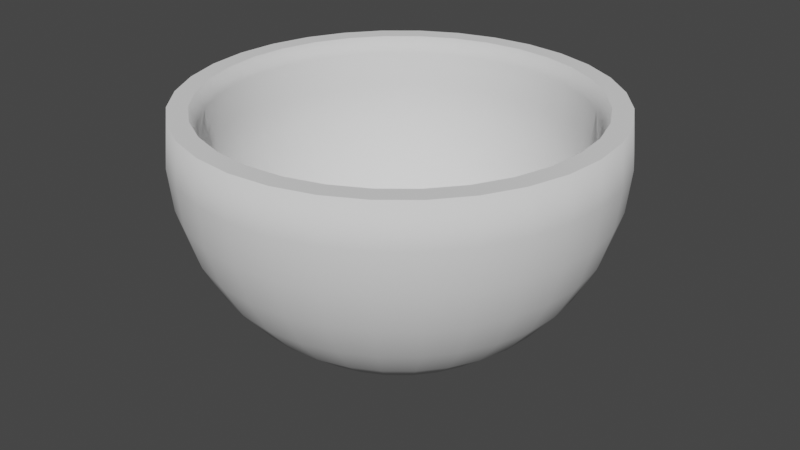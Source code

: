 # Source: cup.blend  (saved by Blender 2.81.16; exported with 4.5.12 LTS)
import bpy
from mathutils import Matrix  # noqa: F401  (used for matrix-valued properties, if any)

bpy.ops.wm.read_factory_settings(use_empty=True)
scene = bpy.context.scene
scene.name = 'Scene'

# ---- collections
col_collection = bpy.data.collections.new('Collection'); scene.collection.children.link(col_collection)

# ---- world
world_world = bpy.data.worlds.new('World'); scene.world = world_world
world_world.use_nodes = True; world_world.node_tree.nodes.clear()
_N = world_world.node_tree.nodes; _L = world_world.node_tree.links
n0 = _N.new('ShaderNodeOutputWorld'); n0.name = 'World Output'; n0.location = (300, 300)
n1 = _N.new('ShaderNodeBackground'); n1.name = 'Background'; n1.location = (10, 300)
n1.inputs[0].default_value = (0.05088, 0.05088, 0.05088, 1.0)
_L.new(n1.outputs[0], n0.inputs[0])
n0.is_active_output = True
world_world.color = (0.05088, 0.05088, 0.05088)
world_world.use_sun_shadow = False
world_world.sun_shadow_jitter_overblur = 0.0

# ---- meshes
me_sphere = bpy.data.meshes.new('Sphere')
me_sphere.from_pydata([(0.0, 0.9808, 1.122), (0.0, 1.0, 0.927), (0.0, 0.9808, 0.7319), (0.0, 0.5556, 0.09554), (0.1913, 0.9619, 1.122), (0.1951, 0.9808, 0.927), (0.1913, 0.9619, 0.7319), (0.1802, 0.9061, 0.5443), (0.1622, 0.8155, 0.3714), (0.1379, 0.6935, 0.2199), (0.1084, 0.5449, 0.09554), (0.07466, 0.3753, 0.003126), (0.03806, 0.1913, -0.05378), (0.3753, 0.9061, 1.122), (0.3827, 0.9239, 0.927), (0.3753, 0.9061, 0.7319), (0.3536, 0.8536, 0.5443), (0.3182, 0.7682, 0.3714), (0.2706, 0.6533, 0.2199), (0.2126, 0.5133, 0.09554), (0.1464, 0.3536, 0.003126), (0.07466, 0.1802, -0.05378), (0.5449, 0.8155, 1.122), (0.5556, 0.8315, 0.927), (0.5449, 0.8155, 0.7319), (0.5133, 0.7682, 0.5443), (0.4619, 0.6913, 0.3714), (0.3928, 0.5879, 0.2199), (0.3087, 0.4619, 0.09554), (0.2126, 0.3182, 0.003126), (0.1084, 0.1622, -0.05378), (0.6935, 0.6935, 1.122), (0.7071, 0.7071, 0.927), (0.6935, 0.6935, 0.7319), (0.6533, 0.6533, 0.5443), (0.5879, 0.5879, 0.3714), (0.5, 0.5, 0.2199), (0.3928, 0.3928, 0.09554), (0.2706, 0.2706, 0.003126), (0.1379, 0.1379, -0.05378), (0.8155, 0.5449, 1.122), (0.8315, 0.5556, 0.927), (0.8155, 0.5449, 0.7319), (0.7682, 0.5133, 0.5443), (0.6913, 0.4619, 0.3714), (0.5879, 0.3928, 0.2199), (0.4619, 0.3087, 0.09554), (0.3182, 0.2126, 0.003126), (0.1622, 0.1084, -0.05378), (0.9061, 0.3753, 1.122), (0.9239, 0.3827, 0.927), (0.9061, 0.3753, 0.7319), (0.8536, 0.3536, 0.5443), (0.7682, 0.3182, 0.3714), (0.6533, 0.2706, 0.2199), (0.5133, 0.2126, 0.09554), (0.3536, 0.1464, 0.003126), (0.1802, 0.07466, -0.05378), (0.9619, 0.1913, 1.122), (0.9808, 0.1951, 0.927), (0.9619, 0.1913, 0.7319), (0.9061, 0.1802, 0.5443), (0.8155, 0.1622, 0.3714), (0.6935, 0.1379, 0.2199), (0.5449, 0.1084, 0.09554), (0.3753, 0.07466, 0.003126), (0.1913, 0.03806, -0.05378), (0.9808, -3.937e-07, 1.122), (1.0, -3.788e-07, 0.927), (0.9808, -3.937e-07, 0.7319), (0.9239, -2.298e-07, 0.5443), (0.8315, -3.341e-07, 0.3714), (0.7071, -3.192e-07, 0.2199), (0.5556, -3.415e-07, 0.09554), (0.3827, -3.043e-07, 0.003126), (0.1951, -3.08e-07, -0.05378), (0.9619, -0.1913, 1.122), (0.9808, -0.1951, 0.927), (0.9619, -0.1913, 0.7319), (0.9061, -0.1802, 0.5443), (0.8155, -0.1622, 0.3714), (0.6935, -0.138, 0.2199), (0.5449, -0.1084, 0.09554), (0.3753, -0.07466, 0.003126), (0.1913, -0.03806, -0.05378), (0.9061, -0.3753, 1.122), (0.9239, -0.3827, 0.927), (0.9061, -0.3753, 0.7319), (0.8536, -0.3536, 0.5443), (0.7682, -0.3182, 0.3714), (0.6533, -0.2706, 0.2199), (0.5133, -0.2126, 0.09554), (0.3536, -0.1464, 0.003126), (0.1802, -0.07466, -0.05378), (0.8155, -0.5449, 1.122), (0.8315, -0.5556, 0.927), (0.8155, -0.5449, 0.7319), (0.7682, -0.5133, 0.5443), (0.6913, -0.4619, 0.3714), (0.5879, -0.3928, 0.2199), (0.4619, -0.3087, 0.09554), (0.3182, -0.2126, 0.003126), (0.1622, -0.1084, -0.05378), (0.6935, -0.6935, 1.122), (0.7071, -0.7071, 0.927), (0.6935, -0.6935, 0.7319), (0.6533, -0.6533, 0.5443), (0.5879, -0.5879, 0.3714), (0.5, -0.5, 0.2199), (0.3928, -0.3928, 0.09554), (0.2706, -0.2706, 0.003126), (0.1379, -0.138, -0.05378), (0.5449, -0.8155, 1.122), (0.5556, -0.8315, 0.927), (0.5449, -0.8155, 0.7319), (0.5133, -0.7682, 0.5443), (0.4619, -0.6913, 0.3714), (0.3928, -0.5879, 0.2199), (0.3087, -0.4619, 0.09554), (0.2126, -0.3182, 0.003126), (0.1084, -0.1622, -0.05378), (0.0, -3.258e-07, -0.07299), (0.3753, -0.9061, 1.122), (0.3827, -0.9239, 0.927), (0.3753, -0.9061, 0.7319), (0.3536, -0.8536, 0.5443), (0.3182, -0.7682, 0.3714), (0.2706, -0.6533, 0.2199), (0.2126, -0.5133, 0.09554), (0.1464, -0.3536, 0.003126), (0.07466, -0.1802, -0.05378), (0.1913, -0.9619, 1.122), (0.1951, -0.9808, 0.927), (0.1913, -0.9619, 0.7319), (0.1802, -0.9061, 0.5443), (0.1622, -0.8155, 0.3714), (0.1379, -0.6935, 0.2199), (0.1084, -0.5449, 0.09554), (0.07466, -0.3753, 0.003126), (0.03806, -0.1913, -0.05378), (-8.544e-08, -0.9808, 1.122), (-1.003e-07, -1.0, 0.927), (-8.544e-08, -0.9808, 0.7319), (6.357e-08, -0.9239, 0.5443), (-8.544e-08, -0.8315, 0.3714), (-2.584e-08, -0.7071, 0.2199), (-1.094e-08, -0.5556, 0.09554), (3.964e-09, -0.3827, 0.003126), (3.964e-09, -0.1951, -0.05378), (-0.1913, -0.9619, 1.122), (-0.1951, -0.9808, 0.927), (-0.1913, -0.9619, 0.7319), (-0.1802, -0.9061, 0.5443), (-0.1622, -0.8155, 0.3714), (-0.1379, -0.6935, 0.2199), (-0.1084, -0.5449, 0.09554), (-0.07466, -0.3753, 0.003126), (-0.03806, -0.1913, -0.05378), (-0.3753, -0.9061, 1.122), (-0.3827, -0.9239, 0.927), (-0.3753, -0.9061, 0.7319), (-0.3536, -0.8536, 0.5443), (-0.3182, -0.7682, 0.3714), (-0.2706, -0.6533, 0.2199), (-0.2126, -0.5133, 0.09554), (-0.1464, -0.3536, 0.003126), (-0.07466, -0.1802, -0.05378), (-0.5449, -0.8155, 1.122), (-0.5556, -0.8315, 0.927), (-0.5449, -0.8155, 0.7319), (-0.5133, -0.7682, 0.5443), (-0.4619, -0.6913, 0.3714), (-0.3928, -0.5879, 0.2199), (-0.3087, -0.4619, 0.09554), (-0.2126, -0.3182, 0.003126), (-0.1084, -0.1622, -0.05378), (-0.6935, -0.6935, 1.122), (-0.7071, -0.7071, 0.927), (-0.6935, -0.6935, 0.7319), (-0.6533, -0.6533, 0.5443), (-0.5879, -0.5879, 0.3714), (-0.5, -0.5, 0.2199), (-0.3928, -0.3928, 0.09554), (-0.2706, -0.2706, 0.003126), (-0.1379, -0.1379, -0.05378), (-0.8155, -0.5449, 1.122), (-0.8315, -0.5556, 0.927), (-0.8155, -0.5449, 0.7319), (-0.7682, -0.5133, 0.5443), (-0.6913, -0.4619, 0.3714), (-0.5879, -0.3928, 0.2199), (-0.4619, -0.3087, 0.09554), (-0.3182, -0.2126, 0.003126), (-0.1622, -0.1084, -0.05378), (-0.9061, -0.3753, 1.122), (-0.9239, -0.3827, 0.927), (-0.9061, -0.3753, 0.7319), (-0.8536, -0.3536, 0.5443), (-0.7682, -0.3182, 0.3714), (-0.6533, -0.2706, 0.2199), (-0.5133, -0.2126, 0.09554), (-0.3536, -0.1464, 0.003126), (-0.1802, -0.07466, -0.05378), (-0.9619, -0.1913, 1.122), (-0.9808, -0.1951, 0.927), (-0.9619, -0.1913, 0.7319), (-0.9061, -0.1802, 0.5443), (-0.8155, -0.1622, 0.3714), (-0.6935, -0.1379, 0.2199), (-0.5449, -0.1084, 0.09554), (-0.3753, -0.07466, 0.003126), (-0.1913, -0.03806, -0.05378), (-0.9808, -9.567e-08, 1.122), (-1.0, -1.404e-07, 0.927), (-0.9808, -9.567e-08, 0.7319), (-0.9239, -3.192e-07, 0.5443), (-0.8315, -1.404e-07, 0.3714), (-0.7071, -1.851e-07, 0.2199), (-0.5556, -2.596e-07, 0.09554), (-0.3827, -2.521e-07, 0.003126), (-0.1951, -3.155e-07, -0.05378), (-0.9619, 0.1913, 1.122), (-0.9808, 0.1951, 0.927), (-0.9619, 0.1913, 0.7319), (-0.9061, 0.1802, 0.5443), (-0.8155, 0.1622, 0.3714), (-0.6935, 0.1379, 0.2199), (-0.5449, 0.1084, 0.09554), (-0.3753, 0.07466, 0.003126), (-0.1913, 0.03806, -0.05378), (-0.9061, 0.3753, 1.122), (-0.9239, 0.3827, 0.927), (-0.9061, 0.3753, 0.7319), (-0.8536, 0.3536, 0.5443), (-0.7682, 0.3182, 0.3714), (-0.6533, 0.2706, 0.2199), (-0.5133, 0.2126, 0.09554), (-0.3536, 0.1464, 0.003126), (-0.1802, 0.07466, -0.05378), (-0.8155, 0.5449, 1.122), (-0.8315, 0.5556, 0.927), (-0.8155, 0.5449, 0.7319), (-0.7682, 0.5133, 0.5443), (-0.6913, 0.4619, 0.3714), (-0.5879, 0.3928, 0.2199), (-0.4619, 0.3087, 0.09554), (-0.3182, 0.2126, 0.003126), (-0.1622, 0.1084, -0.05378), (-0.6935, 0.6935, 1.122), (-0.7071, 0.7071, 0.927), (-0.6935, 0.6935, 0.7319), (-0.6533, 0.6533, 0.5443), (-0.5879, 0.5879, 0.3714), (-0.5, 0.5, 0.2199), (-0.3928, 0.3928, 0.09554), (-0.2706, 0.2706, 0.003126), (-0.1379, 0.1379, -0.05378), (-0.5449, 0.8155, 1.122), (-0.5556, 0.8315, 0.927), (-0.5449, 0.8155, 0.7319), (-0.5133, 0.7682, 0.5443), (-0.4619, 0.6913, 0.3714), (-0.3928, 0.5879, 0.2199), (-0.3087, 0.4619, 0.09554), (-0.2126, 0.3182, 0.003126), (-0.1084, 0.1622, -0.05378), (-0.3753, 0.9061, 1.122), (-0.3827, 0.9239, 0.927), (-0.3753, 0.9061, 0.7319), (-0.3536, 0.8536, 0.5443), (-0.3182, 0.7682, 0.3714), (-0.2706, 0.6533, 0.2199), (-0.2126, 0.5133, 0.09554), (-0.1464, 0.3536, 0.003126), (-0.07466, 0.1802, -0.05378), (-0.1913, 0.9619, 1.122), (-0.1951, 0.9808, 0.927), (-0.1913, 0.9619, 0.7319), (-0.1802, 0.9061, 0.5443), (-0.1622, 0.8155, 0.3714), (-0.1379, 0.6935, 0.2199), (-0.1084, 0.5449, 0.09554), (-0.07466, 0.3753, 0.003126), (-0.03806, 0.1913, -0.05378), (6.357e-08, 0.9239, 0.5443), (2.722e-07, 0.8315, 0.3714), (1.53e-07, 0.7071, 0.2199), (7.847e-08, 0.3827, 0.003126), (1.514e-08, 0.1951, -0.05378), (1.422e-08, 0.8895, 1.122), (0.1735, 0.8724, 1.122), (0.3404, 0.8218, 1.122), (0.4942, 0.7396, 1.122), (0.6289, 0.6289, 1.122), (0.7396, 0.4942, 1.122), (0.8218, 0.3404, 1.122), (0.8724, 0.1735, 1.122), (0.8895, -3.817e-07, 1.122), (0.8724, -0.1735, 1.122), (0.8218, -0.3404, 1.122), (0.7396, -0.4942, 1.122), (0.6289, -0.6289, 1.122), (0.4942, -0.7396, 1.122), (0.3404, -0.8218, 1.122), (0.1735, -0.8724, 1.122), (-6.326e-08, -0.8895, 1.122), (-0.1735, -0.8724, 1.122), (-0.3404, -0.8218, 1.122), (-0.4942, -0.7396, 1.122), (-0.6289, -0.6289, 1.122), (-0.7396, -0.4942, 1.122), (-0.8218, -0.3404, 1.122), (-0.8724, -0.1735, 1.122), (-0.8895, -1.114e-07, 1.122), (-0.8724, 0.1735, 1.122), (-0.8218, 0.3404, 1.122), (-0.7396, 0.4942, 1.122), (-0.6289, 0.6289, 1.122), (-0.4942, 0.7396, 1.122), (-0.3404, 0.8218, 1.122), (-0.1735, 0.8724, 1.122), (2.102e-08, 0.8552, 1.043), (2.102e-08, 0.8719, 0.8732), (2.102e-08, 0.8552, 0.7031), (2.102e-08, 0.4844, 0.1482), (0.1668, 0.8387, 1.043), (0.1701, 0.8552, 0.8732), (0.1668, 0.8387, 0.7031), (0.1572, 0.7901, 0.5395), (0.1414, 0.7111, 0.3887), (0.1203, 0.6047, 0.2566), (0.09451, 0.4751, 0.1482), (0.0651, 0.3273, 0.0676), (0.03319, 0.1668, 0.01798), (0.3273, 0.7901, 1.043), (0.3337, 0.8056, 0.8732), (0.3273, 0.7901, 0.7031), (0.3083, 0.7442, 0.5395), (0.2774, 0.6698, 0.3887), (0.2359, 0.5696, 0.2566), (0.1854, 0.4475, 0.1482), (0.1277, 0.3083, 0.0676), (0.0651, 0.1572, 0.01798), (0.4751, 0.7111, 1.043), (0.4844, 0.725, 0.8732), (0.4751, 0.7111, 0.7031), (0.4475, 0.6698, 0.5395), (0.4028, 0.6028, 0.3887), (0.3425, 0.5126, 0.2566), (0.2691, 0.4028, 0.1482), (0.1854, 0.2774, 0.0676), (0.09451, 0.1414, 0.01798), (0.6047, 0.6047, 1.043), (0.6165, 0.6165, 0.8732), (0.6047, 0.6047, 0.7031), (0.5696, 0.5696, 0.5395), (0.5126, 0.5126, 0.3887), (0.436, 0.436, 0.2566), (0.3425, 0.3425, 0.1482), (0.2359, 0.2359, 0.0676), (0.1203, 0.1203, 0.01798), (0.7111, 0.4751, 1.043), (0.725, 0.4844, 0.8732), (0.7111, 0.4751, 0.7031), (0.6698, 0.4475, 0.5395), (0.6028, 0.4028, 0.3887), (0.5126, 0.3425, 0.2566), (0.4028, 0.2691, 0.1482), (0.2774, 0.1854, 0.0676), (0.1414, 0.0945, 0.01798), (0.7901, 0.3273, 1.043), (0.8056, 0.3337, 0.8732), (0.7901, 0.3273, 0.7031), (0.7442, 0.3083, 0.5395), (0.6698, 0.2774, 0.3887), (0.5696, 0.2359, 0.2566), (0.4475, 0.1854, 0.1482), (0.3083, 0.1277, 0.0676), (0.1572, 0.0651, 0.01798), (0.8387, 0.1668, 1.043), (0.8552, 0.1701, 0.8732), (0.8387, 0.1668, 0.7031), (0.7901, 0.1572, 0.5395), (0.7111, 0.1414, 0.3887), (0.6047, 0.1203, 0.2566), (0.4751, 0.0945, 0.1482), (0.3273, 0.0651, 0.0676), (0.1668, 0.03319, 0.01798), (0.8552, -3.747e-07, 1.043), (0.8719, -3.617e-07, 0.8732), (0.8552, -3.747e-07, 0.7031), (0.8056, -2.318e-07, 0.5395), (0.725, -3.228e-07, 0.3887), (0.6165, -3.098e-07, 0.2566), (0.4844, -3.293e-07, 0.1482), (0.3337, -2.968e-07, 0.0676), (0.1701, -3e-07, 0.01798), (0.8387, -0.1668, 1.043), (0.8552, -0.1701, 0.8732), (0.8387, -0.1668, 0.7031), (0.7901, -0.1572, 0.5395), (0.7111, -0.1414, 0.3887), (0.6047, -0.1203, 0.2566), (0.4751, -0.09451, 0.1482), (0.3273, -0.0651, 0.0676), (0.1668, -0.03319, 0.01798), (0.7901, -0.3273, 1.043), (0.8056, -0.3337, 0.8732), (0.7901, -0.3273, 0.7031), (0.7442, -0.3083, 0.5395), (0.6698, -0.2774, 0.3887), (0.5696, -0.2359, 0.2566), (0.4475, -0.1854, 0.1482), (0.3083, -0.1277, 0.0676), (0.1572, -0.0651, 0.01798), (0.7111, -0.4751, 1.043), (0.725, -0.4844, 0.8732), (0.7111, -0.4751, 0.7031), (0.6698, -0.4475, 0.5395), (0.6028, -0.4028, 0.3887), (0.5126, -0.3425, 0.2566), (0.4028, -0.2691, 0.1482), (0.2774, -0.1854, 0.0676), (0.1414, -0.09451, 0.01798), (0.6047, -0.6047, 1.043), (0.6165, -0.6165, 0.8732), (0.6047, -0.6047, 0.7031), (0.5696, -0.5696, 0.5395), (0.5126, -0.5126, 0.3887), (0.436, -0.436, 0.2566), (0.3425, -0.3425, 0.1482), (0.2359, -0.2359, 0.0676), (0.1203, -0.1203, 0.01798), (0.4751, -0.7111, 1.043), (0.4844, -0.725, 0.8732), (0.4751, -0.7111, 0.7031), (0.4475, -0.6698, 0.5395), (0.4028, -0.6028, 0.3887), (0.3425, -0.5126, 0.2566), (0.2691, -0.4028, 0.1482), (0.1854, -0.2774, 0.0676), (0.09451, -0.1414, 0.01798), (2.102e-08, -3.156e-07, 0.001229), (0.3273, -0.7901, 1.043), (0.3337, -0.8056, 0.8732), (0.3273, -0.7901, 0.7031), (0.3083, -0.7442, 0.5395), (0.2774, -0.6698, 0.3887), (0.2359, -0.5696, 0.2566), (0.1854, -0.4475, 0.1482), (0.1277, -0.3083, 0.0676), (0.0651, -0.1572, 0.01798), (0.1668, -0.8387, 1.043), (0.1701, -0.8552, 0.8732), (0.1668, -0.8387, 0.7031), (0.1572, -0.7901, 0.5395), (0.1414, -0.7111, 0.3887), (0.1203, -0.6047, 0.2566), (0.09451, -0.4751, 0.1482), (0.0651, -0.3273, 0.0676), (0.03319, -0.1668, 0.01798), (-5.348e-08, -0.8552, 1.043), (-6.647e-08, -0.8719, 0.8732), (-5.348e-08, -0.8552, 0.7031), (7.645e-08, -0.8056, 0.5395), (-5.348e-08, -0.725, 0.3887), (-1.507e-09, -0.6165, 0.2566), (1.149e-08, -0.4844, 0.1482), (2.448e-08, -0.3337, 0.0676), (2.448e-08, -0.1701, 0.01798), (-0.1668, -0.8387, 1.043), (-0.1701, -0.8552, 0.8732), (-0.1668, -0.8387, 0.7031), (-0.1572, -0.7901, 0.5395), (-0.1414, -0.7111, 0.3887), (-0.1203, -0.6047, 0.2566), (-0.09451, -0.4751, 0.1482), (-0.0651, -0.3273, 0.0676), (-0.03319, -0.1668, 0.01798), (-0.3273, -0.7901, 1.043), (-0.3337, -0.8056, 0.8732), (-0.3273, -0.7901, 0.7031), (-0.3083, -0.7442, 0.5395), (-0.2774, -0.6698, 0.3887), (-0.2359, -0.5696, 0.2566), (-0.1854, -0.4475, 0.1482), (-0.1277, -0.3083, 0.0676), (-0.0651, -0.1572, 0.01798), (-0.4751, -0.7111, 1.043), (-0.4844, -0.725, 0.8732), (-0.4751, -0.7111, 0.7031), (-0.4475, -0.6698, 0.5395), (-0.4028, -0.6028, 0.3887), (-0.3425, -0.5126, 0.2566), (-0.2691, -0.4028, 0.1482), (-0.1854, -0.2774, 0.0676), (-0.09451, -0.1414, 0.01798), (-0.6047, -0.6047, 1.043), (-0.6165, -0.6165, 0.8732), (-0.6047, -0.6047, 0.7031), (-0.5696, -0.5696, 0.5395), (-0.5126, -0.5126, 0.3887), (-0.436, -0.436, 0.2566), (-0.3425, -0.3425, 0.1482), (-0.2359, -0.2359, 0.0676), (-0.1203, -0.1203, 0.01798), (-0.7111, -0.4751, 1.043), (-0.725, -0.4844, 0.8732), (-0.7111, -0.4751, 0.7031), (-0.6698, -0.4475, 0.5395), (-0.6028, -0.4028, 0.3887), (-0.5126, -0.3425, 0.2566), (-0.4028, -0.2691, 0.1482), (-0.2774, -0.1854, 0.0676), (-0.1414, -0.09451, 0.01798), (-0.7901, -0.3273, 1.043), (-0.8056, -0.3337, 0.8732), (-0.7901, -0.3273, 0.7031), (-0.7442, -0.3083, 0.5395), (-0.6698, -0.2774, 0.3887), (-0.5696, -0.2359, 0.2566), (-0.4475, -0.1854, 0.1482), (-0.3083, -0.1277, 0.0676), (-0.1572, -0.0651, 0.01798), (-0.8387, -0.1668, 1.043), (-0.8552, -0.1701, 0.8732), (-0.8387, -0.1668, 0.7031), (-0.7901, -0.1572, 0.5395), (-0.7111, -0.1414, 0.3887), (-0.6047, -0.1203, 0.2566), (-0.4751, -0.09451, 0.1482), (-0.3273, -0.0651, 0.0676), (-0.1668, -0.03319, 0.01798), (-0.8552, -1.149e-07, 1.043), (-0.8719, -1.539e-07, 0.8732), (-0.8552, -1.149e-07, 0.7031), (-0.8056, -3.098e-07, 0.5395), (-0.725, -1.539e-07, 0.3887), (-0.6165, -1.928e-07, 0.2566), (-0.4844, -2.578e-07, 0.1482), (-0.3337, -2.513e-07, 0.0676), (-0.1701, -3.065e-07, 0.01798), (-0.8387, 0.1668, 1.043), (-0.8552, 0.1701, 0.8732), (-0.8387, 0.1668, 0.7031), (-0.7901, 0.1572, 0.5395), (-0.7111, 0.1414, 0.3887), (-0.6047, 0.1203, 0.2566), (-0.4751, 0.0945, 0.1482), (-0.3273, 0.0651, 0.0676), (-0.1668, 0.03319, 0.01798), (-0.7901, 0.3273, 1.043), (-0.8056, 0.3337, 0.8732), (-0.7901, 0.3273, 0.7031), (-0.7442, 0.3083, 0.5395), (-0.6698, 0.2774, 0.3887), (-0.5696, 0.2359, 0.2566), (-0.4475, 0.1854, 0.1482), (-0.3083, 0.1277, 0.0676), (-0.1572, 0.0651, 0.01798), (-0.7111, 0.4751, 1.043), (-0.725, 0.4844, 0.8732), (-0.7111, 0.4751, 0.7031), (-0.6698, 0.4475, 0.5395), (-0.6028, 0.4028, 0.3887), (-0.5126, 0.3425, 0.2566), (-0.4028, 0.2691, 0.1482), (-0.2774, 0.1854, 0.0676), (-0.1414, 0.0945, 0.01798), (-0.6047, 0.6047, 1.043), (-0.6165, 0.6165, 0.8732), (-0.6047, 0.6047, 0.7031), (-0.5696, 0.5696, 0.5395), (-0.5126, 0.5126, 0.3887), (-0.436, 0.436, 0.2566), (-0.3425, 0.3425, 0.1482), (-0.2359, 0.2359, 0.0676), (-0.1203, 0.1203, 0.01798), (-0.4751, 0.7111, 1.043), (-0.4844, 0.725, 0.8732), (-0.4751, 0.7111, 0.7031), (-0.4475, 0.6698, 0.5395), (-0.4028, 0.6028, 0.3887), (-0.3425, 0.5126, 0.2566), (-0.2691, 0.4028, 0.1482), (-0.1854, 0.2774, 0.0676), (-0.09451, 0.1414, 0.01798), (-0.3273, 0.7901, 1.043), (-0.3337, 0.8056, 0.8732), (-0.3273, 0.7901, 0.7031), (-0.3083, 0.7442, 0.5395), (-0.2774, 0.6698, 0.3887), (-0.2359, 0.5696, 0.2566), (-0.1854, 0.4475, 0.1482), (-0.1277, 0.3083, 0.0676), (-0.0651, 0.1572, 0.01798), (-0.1668, 0.8387, 1.043), (-0.1701, 0.8552, 0.8732), (-0.1668, 0.8387, 0.7031), (-0.1572, 0.7901, 0.5395), (-0.1414, 0.7111, 0.3887), (-0.1203, 0.6047, 0.2566), (-0.09451, 0.4751, 0.1482), (-0.0651, 0.3273, 0.0676), (-0.03319, 0.1668, 0.01798), (7.645e-08, 0.8056, 0.5395), (2.583e-07, 0.725, 0.3887), (1.544e-07, 0.6165, 0.2566), (8.944e-08, 0.3337, 0.0676), (3.422e-08, 0.1701, 0.01798)], [], [(3, 286, 9, 10), (287, 3, 10, 11), (288, 287, 11, 12), (1, 0, 4, 5), (121, 288, 12), (2, 1, 5, 6), (284, 2, 6, 7), (285, 284, 7, 8), (286, 285, 8, 9), (9, 8, 17, 18), (10, 9, 18, 19), (11, 10, 19, 20), (12, 11, 20, 21), (5, 4, 13, 14), (121, 12, 21), (6, 5, 14, 15), (7, 6, 15, 16), (8, 7, 16, 17), (121, 21, 30), (15, 14, 23, 24), (16, 15, 24, 25), (17, 16, 25, 26), (18, 17, 26, 27), (19, 18, 27, 28), (20, 19, 28, 29), (21, 20, 29, 30), (14, 13, 22, 23), (28, 27, 36, 37), (29, 28, 37, 38), (30, 29, 38, 39), (23, 22, 31, 32), (121, 30, 39), (24, 23, 32, 33), (25, 24, 33, 34), (26, 25, 34, 35), (27, 26, 35, 36), (33, 32, 41, 42), (34, 33, 42, 43), (35, 34, 43, 44), (36, 35, 44, 45), (37, 36, 45, 46), (38, 37, 46, 47), (39, 38, 47, 48), (32, 31, 40, 41), (121, 39, 48), (46, 45, 54, 55), (47, 46, 55, 56), (48, 47, 56, 57), (41, 40, 49, 50), (121, 48, 57), (42, 41, 50, 51), (43, 42, 51, 52), (44, 43, 52, 53), (45, 44, 53, 54), (52, 51, 60, 61), (53, 52, 61, 62), (54, 53, 62, 63), (55, 54, 63, 64), (56, 55, 64, 65), (57, 56, 65, 66), (50, 49, 58, 59), (121, 57, 66), (51, 50, 59, 60), (65, 64, 73, 74), (66, 65, 74, 75), (59, 58, 67, 68), (121, 66, 75), (60, 59, 68, 69), (61, 60, 69, 70), (62, 61, 70, 71), (63, 62, 71, 72), (64, 63, 72, 73), (71, 70, 79, 80), (72, 71, 80, 81), (73, 72, 81, 82), (74, 73, 82, 83), (75, 74, 83, 84), (68, 67, 76, 77), (121, 75, 84), (69, 68, 77, 78), (70, 69, 78, 79), (84, 83, 92, 93), (77, 76, 85, 86), (121, 84, 93), (78, 77, 86, 87), (79, 78, 87, 88), (80, 79, 88, 89), (81, 80, 89, 90), (82, 81, 90, 91), (83, 82, 91, 92), (89, 88, 97, 98), (90, 89, 98, 99), (91, 90, 99, 100), (92, 91, 100, 101), (93, 92, 101, 102), (86, 85, 94, 95), (121, 93, 102), (87, 86, 95, 96), (88, 87, 96, 97), (102, 101, 110, 111), (95, 94, 103, 104), (121, 102, 111), (96, 95, 104, 105), (97, 96, 105, 106), (98, 97, 106, 107), (99, 98, 107, 108), (100, 99, 108, 109), (101, 100, 109, 110), (108, 107, 116, 117), (109, 108, 117, 118), (110, 109, 118, 119), (111, 110, 119, 120), (104, 103, 112, 113), (121, 111, 120), (105, 104, 113, 114), (106, 105, 114, 115), (107, 106, 115, 116), (113, 112, 122, 123), (121, 120, 130), (114, 113, 123, 124), (115, 114, 124, 125), (116, 115, 125, 126), (117, 116, 126, 127), (118, 117, 127, 128), (119, 118, 128, 129), (120, 119, 129, 130), (127, 126, 135, 136), (128, 127, 136, 137), (129, 128, 137, 138), (130, 129, 138, 139), (123, 122, 131, 132), (121, 130, 139), (124, 123, 132, 133), (125, 124, 133, 134), (126, 125, 134, 135), (121, 139, 148), (133, 132, 141, 142), (134, 133, 142, 143), (135, 134, 143, 144), (136, 135, 144, 145), (137, 136, 145, 146), (138, 137, 146, 147), (139, 138, 147, 148), (132, 131, 140, 141), (146, 145, 154, 155), (147, 146, 155, 156), (148, 147, 156, 157), (141, 140, 149, 150), (121, 148, 157), (142, 141, 150, 151), (143, 142, 151, 152), (144, 143, 152, 153), (145, 144, 153, 154), (152, 151, 160, 161), (153, 152, 161, 162), (154, 153, 162, 163), (155, 154, 163, 164), (156, 155, 164, 165), (157, 156, 165, 166), (150, 149, 158, 159), (121, 157, 166), (151, 150, 159, 160), (165, 164, 173, 174), (166, 165, 174, 175), (159, 158, 167, 168), (121, 166, 175), (160, 159, 168, 169), (161, 160, 169, 170), (162, 161, 170, 171), (163, 162, 171, 172), (164, 163, 172, 173), (170, 169, 178, 179), (171, 170, 179, 180), (172, 171, 180, 181), (173, 172, 181, 182), (174, 173, 182, 183), (175, 174, 183, 184), (168, 167, 176, 177), (121, 175, 184), (169, 168, 177, 178), (183, 182, 191, 192), (184, 183, 192, 193), (177, 176, 185, 186), (121, 184, 193), (178, 177, 186, 187), (179, 178, 187, 188), (180, 179, 188, 189), (181, 180, 189, 190), (182, 181, 190, 191), (189, 188, 197, 198), (190, 189, 198, 199), (191, 190, 199, 200), (192, 191, 200, 201), (193, 192, 201, 202), (186, 185, 194, 195), (121, 193, 202), (187, 186, 195, 196), (188, 187, 196, 197), (202, 201, 210, 211), (195, 194, 203, 204), (121, 202, 211), (196, 195, 204, 205), (197, 196, 205, 206), (198, 197, 206, 207), (199, 198, 207, 208), (200, 199, 208, 209), (201, 200, 209, 210), (207, 206, 215, 216), (208, 207, 216, 217), (209, 208, 217, 218), (210, 209, 218, 219), (211, 210, 219, 220), (204, 203, 212, 213), (121, 211, 220), (205, 204, 213, 214), (206, 205, 214, 215), (220, 219, 228, 229), (213, 212, 221, 222), (121, 220, 229), (214, 213, 222, 223), (215, 214, 223, 224), (216, 215, 224, 225), (217, 216, 225, 226), (218, 217, 226, 227), (219, 218, 227, 228), (226, 225, 234, 235), (227, 226, 235, 236), (228, 227, 236, 237), (229, 228, 237, 238), (222, 221, 230, 231), (121, 229, 238), (223, 222, 231, 232), (224, 223, 232, 233), (225, 224, 233, 234), (121, 238, 247), (232, 231, 240, 241), (233, 232, 241, 242), (234, 233, 242, 243), (235, 234, 243, 244), (236, 235, 244, 245), (237, 236, 245, 246), (238, 237, 246, 247), (231, 230, 239, 240), (245, 244, 253, 254), (246, 245, 254, 255), (247, 246, 255, 256), (240, 239, 248, 249), (121, 247, 256), (241, 240, 249, 250), (242, 241, 250, 251), (243, 242, 251, 252), (244, 243, 252, 253), (250, 249, 258, 259), (251, 250, 259, 260), (252, 251, 260, 261), (253, 252, 261, 262), (254, 253, 262, 263), (255, 254, 263, 264), (256, 255, 264, 265), (249, 248, 257, 258), (121, 256, 265), (263, 262, 271, 272), (264, 263, 272, 273), (265, 264, 273, 274), (258, 257, 266, 267), (121, 265, 274), (259, 258, 267, 268), (260, 259, 268, 269), (261, 260, 269, 270), (262, 261, 270, 271), (269, 268, 277, 278), (270, 269, 278, 279), (271, 270, 279, 280), (272, 271, 280, 281), (273, 272, 281, 282), (274, 273, 282, 283), (267, 266, 275, 276), (121, 274, 283), (268, 267, 276, 277), (282, 281, 3, 287), (283, 282, 287, 288), (276, 275, 0, 1), (121, 283, 288), (277, 276, 1, 2), (278, 277, 2, 284), (279, 278, 284, 285), (280, 279, 285, 286), (281, 280, 286, 3), (122, 112, 302, 303), (239, 230, 315, 316), (140, 131, 304, 305), (221, 212, 313, 314), (203, 194, 311, 312), (67, 58, 296, 297), (31, 22, 292, 293), (167, 158, 307, 308), (94, 85, 299, 300), (58, 49, 295, 296), (266, 257, 318, 319), (230, 221, 314, 315), (194, 185, 310, 311), (158, 149, 306, 307), (257, 248, 317, 318), (131, 122, 303, 304), (22, 13, 291, 292), (103, 94, 300, 301), (0, 275, 320, 289), (85, 76, 298, 299), (4, 0, 289, 290), (76, 67, 297, 298), (248, 239, 316, 317), (49, 40, 294, 295), (13, 4, 290, 291), (275, 266, 319, 320), (185, 176, 309, 310), (149, 140, 305, 306), (112, 103, 301, 302), (40, 31, 293, 294), (212, 203, 312, 313), (176, 167, 308, 309), (324, 331, 330, 607), (608, 332, 331, 324), (609, 333, 332, 608), (322, 326, 325, 321), (442, 333, 609), (323, 327, 326, 322), (605, 328, 327, 323), (606, 329, 328, 605), (607, 330, 329, 606), (330, 339, 338, 329), (331, 340, 339, 330), (332, 341, 340, 331), (333, 342, 341, 332), (326, 335, 334, 325), (442, 342, 333), (327, 336, 335, 326), (328, 337, 336, 327), (329, 338, 337, 328), (442, 351, 342), (336, 345, 344, 335), (337, 346, 345, 336), (338, 347, 346, 337), (339, 348, 347, 338), (340, 349, 348, 339), (341, 350, 349, 340), (342, 351, 350, 341), (335, 344, 343, 334), (349, 358, 357, 348), (350, 359, 358, 349), (351, 360, 359, 350), (344, 353, 352, 343), (442, 360, 351), (345, 354, 353, 344), (346, 355, 354, 345), (347, 356, 355, 346), (348, 357, 356, 347), (354, 363, 362, 353), (355, 364, 363, 354), (356, 365, 364, 355), (357, 366, 365, 356), (358, 367, 366, 357), (359, 368, 367, 358), (360, 369, 368, 359), (353, 362, 361, 352), (442, 369, 360), (367, 376, 375, 366), (368, 377, 376, 367), (369, 378, 377, 368), (362, 371, 370, 361), (442, 378, 369), (363, 372, 371, 362), (364, 373, 372, 363), (365, 374, 373, 364), (366, 375, 374, 365), (373, 382, 381, 372), (374, 383, 382, 373), (375, 384, 383, 374), (376, 385, 384, 375), (377, 386, 385, 376), (378, 387, 386, 377), (371, 380, 379, 370), (442, 387, 378), (372, 381, 380, 371), (386, 395, 394, 385), (387, 396, 395, 386), (380, 389, 388, 379), (442, 396, 387), (381, 390, 389, 380), (382, 391, 390, 381), (383, 392, 391, 382), (384, 393, 392, 383), (385, 394, 393, 384), (392, 401, 400, 391), (393, 402, 401, 392), (394, 403, 402, 393), (395, 404, 403, 394), (396, 405, 404, 395), (389, 398, 397, 388), (442, 405, 396), (390, 399, 398, 389), (391, 400, 399, 390), (405, 414, 413, 404), (398, 407, 406, 397), (442, 414, 405), (399, 408, 407, 398), (400, 409, 408, 399), (401, 410, 409, 400), (402, 411, 410, 401), (403, 412, 411, 402), (404, 413, 412, 403), (410, 419, 418, 409), (411, 420, 419, 410), (412, 421, 420, 411), (413, 422, 421, 412), (414, 423, 422, 413), (407, 416, 415, 406), (442, 423, 414), (408, 417, 416, 407), (409, 418, 417, 408), (423, 432, 431, 422), (416, 425, 424, 415), (442, 432, 423), (417, 426, 425, 416), (418, 427, 426, 417), (419, 428, 427, 418), (420, 429, 428, 419), (421, 430, 429, 420), (422, 431, 430, 421), (429, 438, 437, 428), (430, 439, 438, 429), (431, 440, 439, 430), (432, 441, 440, 431), (425, 434, 433, 424), (442, 441, 432), (426, 435, 434, 425), (427, 436, 435, 426), (428, 437, 436, 427), (434, 444, 443, 433), (442, 451, 441), (435, 445, 444, 434), (436, 446, 445, 435), (437, 447, 446, 436), (438, 448, 447, 437), (439, 449, 448, 438), (440, 450, 449, 439), (441, 451, 450, 440), (448, 457, 456, 447), (449, 458, 457, 448), (450, 459, 458, 449), (451, 460, 459, 450), (444, 453, 452, 443), (442, 460, 451), (445, 454, 453, 444), (446, 455, 454, 445), (447, 456, 455, 446), (442, 469, 460), (454, 463, 462, 453), (455, 464, 463, 454), (456, 465, 464, 455), (457, 466, 465, 456), (458, 467, 466, 457), (459, 468, 467, 458), (460, 469, 468, 459), (453, 462, 461, 452), (467, 476, 475, 466), (468, 477, 476, 467), (469, 478, 477, 468), (462, 471, 470, 461), (442, 478, 469), (463, 472, 471, 462), (464, 473, 472, 463), (465, 474, 473, 464), (466, 475, 474, 465), (473, 482, 481, 472), (474, 483, 482, 473), (475, 484, 483, 474), (476, 485, 484, 475), (477, 486, 485, 476), (478, 487, 486, 477), (471, 480, 479, 470), (442, 487, 478), (472, 481, 480, 471), (486, 495, 494, 485), (487, 496, 495, 486), (480, 489, 488, 479), (442, 496, 487), (481, 490, 489, 480), (482, 491, 490, 481), (483, 492, 491, 482), (484, 493, 492, 483), (485, 494, 493, 484), (491, 500, 499, 490), (492, 501, 500, 491), (493, 502, 501, 492), (494, 503, 502, 493), (495, 504, 503, 494), (496, 505, 504, 495), (489, 498, 497, 488), (442, 505, 496), (490, 499, 498, 489), (504, 513, 512, 503), (505, 514, 513, 504), (498, 507, 506, 497), (442, 514, 505), (499, 508, 507, 498), (500, 509, 508, 499), (501, 510, 509, 500), (502, 511, 510, 501), (503, 512, 511, 502), (510, 519, 518, 509), (511, 520, 519, 510), (512, 521, 520, 511), (513, 522, 521, 512), (514, 523, 522, 513), (507, 516, 515, 506), (442, 523, 514), (508, 517, 516, 507), (509, 518, 517, 508), (523, 532, 531, 522), (516, 525, 524, 515), (442, 532, 523), (517, 526, 525, 516), (518, 527, 526, 517), (519, 528, 527, 518), (520, 529, 528, 519), (521, 530, 529, 520), (522, 531, 530, 521), (528, 537, 536, 527), (529, 538, 537, 528), (530, 539, 538, 529), (531, 540, 539, 530), (532, 541, 540, 531), (525, 534, 533, 524), (442, 541, 532), (526, 535, 534, 525), (527, 536, 535, 526), (541, 550, 549, 540), (534, 543, 542, 533), (442, 550, 541), (535, 544, 543, 534), (536, 545, 544, 535), (537, 546, 545, 536), (538, 547, 546, 537), (539, 548, 547, 538), (540, 549, 548, 539), (547, 556, 555, 546), (548, 557, 556, 547), (549, 558, 557, 548), (550, 559, 558, 549), (543, 552, 551, 542), (442, 559, 550), (544, 553, 552, 543), (545, 554, 553, 544), (546, 555, 554, 545), (442, 568, 559), (553, 562, 561, 552), (554, 563, 562, 553), (555, 564, 563, 554), (556, 565, 564, 555), (557, 566, 565, 556), (558, 567, 566, 557), (559, 568, 567, 558), (552, 561, 560, 551), (566, 575, 574, 565), (567, 576, 575, 566), (568, 577, 576, 567), (561, 570, 569, 560), (442, 577, 568), (562, 571, 570, 561), (563, 572, 571, 562), (564, 573, 572, 563), (565, 574, 573, 564), (571, 580, 579, 570), (572, 581, 580, 571), (573, 582, 581, 572), (574, 583, 582, 573), (575, 584, 583, 574), (576, 585, 584, 575), (577, 586, 585, 576), (570, 579, 578, 569), (442, 586, 577), (584, 593, 592, 583), (585, 594, 593, 584), (586, 595, 594, 585), (579, 588, 587, 578), (442, 595, 586), (580, 589, 588, 579), (581, 590, 589, 580), (582, 591, 590, 581), (583, 592, 591, 582), (590, 599, 598, 589), (591, 600, 599, 590), (592, 601, 600, 591), (593, 602, 601, 592), (594, 603, 602, 593), (595, 604, 603, 594), (588, 597, 596, 587), (442, 604, 595), (589, 598, 597, 588), (603, 608, 324, 602), (604, 609, 608, 603), (597, 322, 321, 596), (442, 609, 604), (598, 323, 322, 597), (599, 605, 323, 598), (600, 606, 605, 599), (601, 607, 606, 600), (602, 324, 607, 601), (321, 289, 320, 596), (596, 320, 319, 587), (587, 319, 318, 578), (578, 318, 317, 569), (569, 317, 316, 560), (560, 316, 315, 551), (551, 315, 314, 542), (542, 314, 313, 533), (533, 313, 312, 524), (524, 312, 311, 515), (515, 311, 310, 506), (506, 310, 309, 497), (497, 309, 308, 488), (488, 308, 307, 479), (479, 307, 306, 470), (470, 306, 305, 461), (461, 305, 304, 452), (452, 304, 303, 443), (443, 303, 302, 433), (433, 302, 301, 424), (424, 301, 300, 415), (415, 300, 299, 406), (406, 299, 298, 397), (397, 298, 297, 388), (388, 297, 296, 379), (379, 296, 295, 370), (370, 295, 294, 361), (361, 294, 293, 352), (352, 293, 292, 343), (343, 292, 291, 334), (334, 291, 290, 325), (325, 290, 289, 321)])
me_sphere.polygons.foreach_set('use_smooth', [1, 1, 1, 1, 1, 1, 1, 1, 1, 1, 1, 1, 1, 1, 1, 1, 1, 1, 1, 1, 1, 1, 1, 1, 1, 1, 1, 1, 1, 1, 1, 1, 1, 1, 1, 1, 1, 1, 1, 1, 1, 1, 1, 1, 1, 1, 1, 1, 1, 1, 1, 1, 1, 1, 1, 1, 1, 1, 1, 1, 1, 1, 1, 1, 1, 1, 1, 1, 1, 1, 1, 1, 1, 1, 1, 1, 1, 1, 1, 1, 1, 1, 1, 1, 1, 1, 1, 1, 1, 1, 1, 1, 1, 1, 1, 1, 1, 1, 1, 1, 1, 1, 1, 1, 1, 1, 1, 1, 1, 1, 1, 1, 1, 1, 1, 1, 1, 1, 1, 1, 1, 1, 1, 1, 1, 1, 1, 1, 1, 1, 1, 1, 1, 1, 1, 1, 1, 1, 1, 1, 1, 1, 1, 1, 1, 1, 1, 1, 1, 1, 1, 1, 1, 1, 1, 1, 1, 1, 1, 1, 1, 1, 1, 1, 1, 1, 1, 1, 1, 1, 1, 1, 1, 1, 1, 1, 1, 1, 1, 1, 1, 1, 1, 1, 1, 1, 1, 1, 1, 1, 1, 1, 1, 1, 1, 1, 1, 1, 1, 1, 1, 1, 1, 1, 1, 1, 1, 1, 1, 1, 1, 1, 1, 1, 1, 1, 1, 1, 1, 1, 1, 1, 1, 1, 1, 1, 1, 1, 1, 1, 1, 1, 1, 1, 1, 1, 1, 1, 1, 1, 1, 1, 1, 1, 1, 1, 1, 1, 1, 1, 1, 1, 1, 1, 1, 1, 1, 1, 1, 1, 1, 1, 1, 1, 1, 1, 1, 1, 1, 1, 1, 1, 1, 1, 1, 1, 1, 1, 1, 1, 1, 1, 1, 1, 1, 1, 1, 1, 0, 0, 0, 0, 0, 0, 0, 0, 0, 0, 0, 0, 0, 0, 0, 0, 0, 0, 0, 0, 0, 0, 0, 0, 0, 0, 0, 0, 0, 0, 0, 0, 1, 1, 1, 1, 1, 1, 1, 1, 1, 1, 1, 1, 1, 1, 1, 1, 1, 1, 1, 1, 1, 1, 1, 1, 1, 1, 1, 1, 1, 1, 1, 1, 1, 1, 1, 1, 1, 1, 1, 1, 1, 1, 1, 1, 1, 1, 1, 1, 1, 1, 1, 1, 1, 1, 1, 1, 1, 1, 1, 1, 1, 1, 1, 1, 1, 1, 1, 1, 1, 1, 1, 1, 1, 1, 1, 1, 1, 1, 1, 1, 1, 1, 1, 1, 1, 1, 1, 1, 1, 1, 1, 1, 1, 1, 1, 1, 1, 1, 1, 1, 1, 1, 1, 1, 1, 1, 1, 1, 1, 1, 1, 1, 1, 1, 1, 1, 1, 1, 1, 1, 1, 1, 1, 1, 1, 1, 1, 1, 1, 1, 1, 1, 1, 1, 1, 1, 1, 1, 1, 1, 1, 1, 1, 1, 1, 1, 1, 1, 1, 1, 1, 1, 1, 1, 1, 1, 1, 1, 1, 1, 1, 1, 1, 1, 1, 1, 1, 1, 1, 1, 1, 1, 1, 1, 1, 1, 1, 1, 1, 1, 1, 1, 1, 1, 1, 1, 1, 1, 1, 1, 1, 1, 1, 1, 1, 1, 1, 1, 1, 1, 1, 1, 1, 1, 1, 1, 1, 1, 1, 1, 1, 1, 1, 1, 1, 1, 1, 1, 1, 1, 1, 1, 1, 1, 1, 1, 1, 1, 1, 1, 1, 1, 1, 1, 1, 1, 1, 1, 1, 1, 1, 1, 1, 1, 1, 1, 1, 1, 1, 1, 1, 1, 1, 1, 1, 1, 1, 1, 1, 1, 1, 1, 1, 1, 1, 1, 1, 1, 1, 1, 1, 1, 1, 1, 1, 1, 1, 1, 1, 1, 1, 1, 1, 1, 1, 1, 1, 1, 1, 1, 1, 1, 1, 1, 1, 1, 1, 1, 1, 1, 1, 1, 1, 1, 1, 1, 1, 1, 1, 1, 1, 1, 1, 1, 1, 1, 1, 1, 1, 1])
_uv = me_sphere.uv_layers.new(name='UVMap')
_uv.uv.foreach_set('vector', [0.75, 0.1875, 0.75, 0.25, 0.7188, 0.25, 0.7188, 0.1875, 0.75, 0.125, 0.75, 0.1875, 0.7188, 0.1875, 0.7188, 0.125, 0.75, 0.0625, 0.75, 0.125, 0.7188, 0.125, 0.7187, 0.0625, 0.75, 0.5, 0.75, 0.5625, 0.7188, 0.5625, 0.7188, 0.5, 0.7344, 0.0, 0.75, 0.0625, 0.7187, 0.0625, 0.75, 0.4375, 0.75, 0.5, 0.7188, 0.5, 0.7188, 0.4375, 0.75, 0.375, 0.75, 0.4375, 0.7188, 0.4375, 0.7188, 0.375, 0.75, 0.3125, 0.75, 0.375, 0.7188, 0.375, 0.7188, 0.3125, 0.75, 0.25, 0.75, 0.3125, 0.7188, 0.3125, 0.7188, 0.25, 0.7188, 0.25, 0.7188, 0.3125, 0.6875, 0.3125, 0.6875, 0.25, 0.7188, 0.1875, 0.7188, 0.25, 0.6875, 0.25, 0.6875, 0.1875, 0.7188, 0.125, 0.7188, 0.1875, 0.6875, 0.1875, 0.6875, 0.125, 0.7187, 0.0625, 0.7188, 0.125, 0.6875, 0.125, 0.6875, 0.0625, 0.7188, 0.5, 0.7188, 0.5625, 0.6875, 0.5625, 0.6875, 0.5, 0.7031, 0.0, 0.7187, 0.0625, 0.6875, 0.0625, 0.7188, 0.4375, 0.7188, 0.5, 0.6875, 0.5, 0.6875, 0.4375, 0.7188, 0.375, 0.7188, 0.4375, 0.6875, 0.4375, 0.6875, 0.375, 0.7188, 0.3125, 0.7188, 0.375, 0.6875, 0.375, 0.6875, 0.3125, 0.6719, 0.0, 0.6875, 0.0625, 0.6562, 0.0625, 0.6875, 0.4375, 0.6875, 0.5, 0.6562, 0.5, 0.6562, 0.4375, 0.6875, 0.375, 0.6875, 0.4375, 0.6562, 0.4375, 0.6562, 0.375, 0.6875, 0.3125, 0.6875, 0.375, 0.6562, 0.375, 0.6562, 0.3125, 0.6875, 0.25, 0.6875, 0.3125, 0.6562, 0.3125, 0.6562, 0.25, 0.6875, 0.1875, 0.6875, 0.25, 0.6562, 0.25, 0.6562, 0.1875, 0.6875, 0.125, 0.6875, 0.1875, 0.6562, 0.1875, 0.6562, 0.125, 0.6875, 0.0625, 0.6875, 0.125, 0.6562, 0.125, 0.6562, 0.0625, 0.6875, 0.5, 0.6875, 0.5625, 0.6562, 0.5625, 0.6562, 0.5, 0.6562, 0.1875, 0.6562, 0.25, 0.625, 0.25, 0.625, 0.1875, 0.6562, 0.125, 0.6562, 0.1875, 0.625, 0.1875, 0.625, 0.125, 0.6562, 0.0625, 0.6562, 0.125, 0.625, 0.125, 0.625, 0.0625, 0.6562, 0.5, 0.6562, 0.5625, 0.625, 0.5625, 0.625, 0.5, 0.6406, 0.0, 0.6562, 0.0625, 0.625, 0.0625, 0.6562, 0.4375, 0.6562, 0.5, 0.625, 0.5, 0.625, 0.4375, 0.6562, 0.375, 0.6562, 0.4375, 0.625, 0.4375, 0.625, 0.375, 0.6562, 0.3125, 0.6562, 0.375, 0.625, 0.375, 0.625, 0.3125, 0.6562, 0.25, 0.6562, 0.3125, 0.625, 0.3125, 0.625, 0.25, 0.625, 0.4375, 0.625, 0.5, 0.5937, 0.5, 0.5937, 0.4375, 0.625, 0.375, 0.625, 0.4375, 0.5937, 0.4375, 0.5937, 0.375, 0.625, 0.3125, 0.625, 0.375, 0.5937, 0.375, 0.5937, 0.3125, 0.625, 0.25, 0.625, 0.3125, 0.5937, 0.3125, 0.5937, 0.25, 0.625, 0.1875, 0.625, 0.25, 0.5937, 0.25, 0.5937, 0.1875, 0.625, 0.125, 0.625, 0.1875, 0.5937, 0.1875, 0.5937, 0.125, 0.625, 0.0625, 0.625, 0.125, 0.5937, 0.125, 0.5937, 0.0625, 0.625, 0.5, 0.625, 0.5625, 0.5937, 0.5625, 0.5937, 0.5, 0.6094, 0.0, 0.625, 0.0625, 0.5937, 0.0625, 0.5937, 0.1875, 0.5937, 0.25, 0.5625, 0.25, 0.5625, 0.1875, 0.5937, 0.125, 0.5937, 0.1875, 0.5625, 0.1875, 0.5625, 0.125, 0.5937, 0.0625, 0.5937, 0.125, 0.5625, 0.125, 0.5625, 0.0625, 0.5937, 0.5, 0.5937, 0.5625, 0.5625, 0.5625, 0.5625, 0.5, 0.5781, 0.0, 0.5937, 0.0625, 0.5625, 0.0625, 0.5937, 0.4375, 0.5937, 0.5, 0.5625, 0.5, 0.5625, 0.4375, 0.5937, 0.375, 0.5937, 0.4375, 0.5625, 0.4375, 0.5625, 0.375, 0.5937, 0.3125, 0.5937, 0.375, 0.5625, 0.375, 0.5625, 0.3125, 0.5937, 0.25, 0.5937, 0.3125, 0.5625, 0.3125, 0.5625, 0.25, 0.5625, 0.375, 0.5625, 0.4375, 0.5312, 0.4375, 0.5312, 0.375, 0.5625, 0.3125, 0.5625, 0.375, 0.5312, 0.375, 0.5312, 0.3125, 0.5625, 0.25, 0.5625, 0.3125, 0.5312, 0.3125, 0.5312, 0.25, 0.5625, 0.1875, 0.5625, 0.25, 0.5312, 0.25, 0.5312, 0.1875, 0.5625, 0.125, 0.5625, 0.1875, 0.5312, 0.1875, 0.5312, 0.125, 0.5625, 0.0625, 0.5625, 0.125, 0.5312, 0.125, 0.5312, 0.0625, 0.5625, 0.5, 0.5625, 0.5625, 0.5312, 0.5625, 0.5312, 0.5, 0.5469, 0.0, 0.5625, 0.0625, 0.5312, 0.0625, 0.5625, 0.4375, 0.5625, 0.5, 0.5312, 0.5, 0.5312, 0.4375, 0.5312, 0.125, 0.5312, 0.1875, 0.5, 0.1875, 0.5, 0.125, 0.5312, 0.0625, 0.5312, 0.125, 0.5, 0.125, 0.5, 0.0625, 0.5312, 0.5, 0.5312, 0.5625, 0.5, 0.5625, 0.5, 0.5, 0.5156, 0.0, 0.5312, 0.0625, 0.5, 0.0625, 0.5312, 0.4375, 0.5312, 0.5, 0.5, 0.5, 0.5, 0.4375, 0.5312, 0.375, 0.5312, 0.4375, 0.5, 0.4375, 0.5, 0.375, 0.5312, 0.3125, 0.5312, 0.375, 0.5, 0.375, 0.5, 0.3125, 0.5312, 0.25, 0.5312, 0.3125, 0.5, 0.3125, 0.5, 0.25, 0.5312, 0.1875, 0.5312, 0.25, 0.5, 0.25, 0.5, 0.1875, 0.5, 0.3125, 0.5, 0.375, 0.4687, 0.375, 0.4687, 0.3125, 0.5, 0.25, 0.5, 0.3125, 0.4687, 0.3125, 0.4687, 0.25, 0.5, 0.1875, 0.5, 0.25, 0.4687, 0.25, 0.4687, 0.1875, 0.5, 0.125, 0.5, 0.1875, 0.4687, 0.1875, 0.4687, 0.125, 0.5, 0.0625, 0.5, 0.125, 0.4687, 0.125, 0.4687, 0.0625, 0.5, 0.5, 0.5, 0.5625, 0.4687, 0.5625, 0.4687, 0.5, 0.4844, 0.0, 0.5, 0.0625, 0.4687, 0.0625, 0.5, 0.4375, 0.5, 0.5, 0.4687, 0.5, 0.4687, 0.4375, 0.5, 0.375, 0.5, 0.4375, 0.4687, 0.4375, 0.4687, 0.375, 0.4687, 0.0625, 0.4687, 0.125, 0.4375, 0.125, 0.4375, 0.0625, 0.4687, 0.5, 0.4687, 0.5625, 0.4375, 0.5625, 0.4375, 0.5, 0.4531, 0.0, 0.4687, 0.0625, 0.4375, 0.0625, 0.4687, 0.4375, 0.4687, 0.5, 0.4375, 0.5, 0.4375, 0.4375, 0.4687, 0.375, 0.4687, 0.4375, 0.4375, 0.4375, 0.4375, 0.375, 0.4687, 0.3125, 0.4687, 0.375, 0.4375, 0.375, 0.4375, 0.3125, 0.4687, 0.25, 0.4687, 0.3125, 0.4375, 0.3125, 0.4375, 0.25, 0.4687, 0.1875, 0.4687, 0.25, 0.4375, 0.25, 0.4375, 0.1875, 0.4687, 0.125, 0.4687, 0.1875, 0.4375, 0.1875, 0.4375, 0.125, 0.4375, 0.3125, 0.4375, 0.375, 0.4062, 0.375, 0.4062, 0.3125, 0.4375, 0.25, 0.4375, 0.3125, 0.4062, 0.3125, 0.4062, 0.25, 0.4375, 0.1875, 0.4375, 0.25, 0.4062, 0.25, 0.4062, 0.1875, 0.4375, 0.125, 0.4375, 0.1875, 0.4062, 0.1875, 0.4062, 0.125, 0.4375, 0.0625, 0.4375, 0.125, 0.4062, 0.125, 0.4062, 0.0625, 0.4375, 0.5, 0.4375, 0.5625, 0.4062, 0.5625, 0.4062, 0.5, 0.4219, 0.0, 0.4375, 0.0625, 0.4062, 0.0625, 0.4375, 0.4375, 0.4375, 0.5, 0.4062, 0.5, 0.4062, 0.4375, 0.4375, 0.375, 0.4375, 0.4375, 0.4062, 0.4375, 0.4062, 0.375, 0.4062, 0.0625, 0.4062, 0.125, 0.375, 0.125, 0.375, 0.0625, 0.4062, 0.5, 0.4062, 0.5625, 0.375, 0.5625, 0.375, 0.5, 0.3906, 0.0, 0.4062, 0.0625, 0.375, 0.0625, 0.4062, 0.4375, 0.4062, 0.5, 0.375, 0.5, 0.375, 0.4375, 0.4062, 0.375, 0.4062, 0.4375, 0.375, 0.4375, 0.375, 0.375, 0.4062, 0.3125, 0.4062, 0.375, 0.375, 0.375, 0.375, 0.3125, 0.4062, 0.25, 0.4062, 0.3125, 0.375, 0.3125, 0.375, 0.25, 0.4062, 0.1875, 0.4062, 0.25, 0.375, 0.25, 0.375, 0.1875, 0.4062, 0.125, 0.4062, 0.1875, 0.375, 0.1875, 0.375, 0.125, 0.375, 0.25, 0.375, 0.3125, 0.3437, 0.3125, 0.3437, 0.25, 0.375, 0.1875, 0.375, 0.25, 0.3437, 0.25, 0.3437, 0.1875, 0.375, 0.125, 0.375, 0.1875, 0.3437, 0.1875, 0.3437, 0.125, 0.375, 0.0625, 0.375, 0.125, 0.3437, 0.125, 0.3437, 0.0625, 0.375, 0.5, 0.375, 0.5625, 0.3437, 0.5625, 0.3437, 0.5, 0.3594, 0.0, 0.375, 0.0625, 0.3437, 0.0625, 0.375, 0.4375, 0.375, 0.5, 0.3437, 0.5, 0.3437, 0.4375, 0.375, 0.375, 0.375, 0.4375, 0.3437, 0.4375, 0.3437, 0.375, 0.375, 0.3125, 0.375, 0.375, 0.3437, 0.375, 0.3437, 0.3125, 0.3437, 0.5, 0.3437, 0.5625, 0.3125, 0.5625, 0.3125, 0.5, 0.3281, 0.0, 0.3437, 0.0625, 0.3125, 0.0625, 0.3437, 0.4375, 0.3437, 0.5, 0.3125, 0.5, 0.3125, 0.4375, 0.3437, 0.375, 0.3437, 0.4375, 0.3125, 0.4375, 0.3125, 0.375, 0.3437, 0.3125, 0.3437, 0.375, 0.3125, 0.375, 0.3125, 0.3125, 0.3437, 0.25, 0.3437, 0.3125, 0.3125, 0.3125, 0.3125, 0.25, 0.3437, 0.1875, 0.3437, 0.25, 0.3125, 0.25, 0.3125, 0.1875, 0.3437, 0.125, 0.3437, 0.1875, 0.3125, 0.1875, 0.3125, 0.125, 0.3437, 0.0625, 0.3437, 0.125, 0.3125, 0.125, 0.3125, 0.0625, 0.3125, 0.25, 0.3125, 0.3125, 0.2812, 0.3125, 0.2812, 0.25, 0.3125, 0.1875, 0.3125, 0.25, 0.2812, 0.25, 0.2812, 0.1875, 0.3125, 0.125, 0.3125, 0.1875, 0.2812, 0.1875, 0.2812, 0.125, 0.3125, 0.0625, 0.3125, 0.125, 0.2812, 0.125, 0.2812, 0.0625, 0.3125, 0.5, 0.3125, 0.5625, 0.2812, 0.5625, 0.2812, 0.5, 0.2969, 0.0, 0.3125, 0.0625, 0.2812, 0.0625, 0.3125, 0.4375, 0.3125, 0.5, 0.2812, 0.5, 0.2812, 0.4375, 0.3125, 0.375, 0.3125, 0.4375, 0.2812, 0.4375, 0.2812, 0.375, 0.3125, 0.3125, 0.3125, 0.375, 0.2812, 0.375, 0.2812, 0.3125, 0.2656, 0.0, 0.2812, 0.0625, 0.25, 0.0625, 0.2812, 0.4375, 0.2812, 0.5, 0.25, 0.5, 0.25, 0.4375, 0.2812, 0.375, 0.2812, 0.4375, 0.25, 0.4375, 0.25, 0.375, 0.2812, 0.3125, 0.2812, 0.375, 0.25, 0.375, 0.25, 0.3125, 0.2812, 0.25, 0.2812, 0.3125, 0.25, 0.3125, 0.25, 0.25, 0.2812, 0.1875, 0.2812, 0.25, 0.25, 0.25, 0.25, 0.1875, 0.2812, 0.125, 0.2812, 0.1875, 0.25, 0.1875, 0.25, 0.125, 0.2812, 0.0625, 0.2812, 0.125, 0.25, 0.125, 0.25, 0.0625, 0.2812, 0.5, 0.2812, 0.5625, 0.25, 0.5625, 0.25, 0.5, 0.25, 0.1875, 0.25, 0.25, 0.2188, 0.25, 0.2188, 0.1875, 0.25, 0.125, 0.25, 0.1875, 0.2188, 0.1875, 0.2188, 0.125, 0.25, 0.0625, 0.25, 0.125, 0.2188, 0.125, 0.2188, 0.0625, 0.25, 0.5, 0.25, 0.5625, 0.2187, 0.5625, 0.2187, 0.5, 0.2344, 0.0, 0.25, 0.0625, 0.2188, 0.0625, 0.25, 0.4375, 0.25, 0.5, 0.2187, 0.5, 0.2187, 0.4375, 0.25, 0.375, 0.25, 0.4375, 0.2187, 0.4375, 0.2188, 0.375, 0.25, 0.3125, 0.25, 0.375, 0.2188, 0.375, 0.2187, 0.3125, 0.25, 0.25, 0.25, 0.3125, 0.2187, 0.3125, 0.2188, 0.25, 0.2188, 0.375, 0.2187, 0.4375, 0.1875, 0.4375, 0.1875, 0.375, 0.2187, 0.3125, 0.2188, 0.375, 0.1875, 0.375, 0.1875, 0.3125, 0.2188, 0.25, 0.2187, 0.3125, 0.1875, 0.3125, 0.1875, 0.25, 0.2188, 0.1875, 0.2188, 0.25, 0.1875, 0.25, 0.1875, 0.1875, 0.2188, 0.125, 0.2188, 0.1875, 0.1875, 0.1875, 0.1875, 0.125, 0.2188, 0.0625, 0.2188, 0.125, 0.1875, 0.125, 0.1875, 0.0625, 0.2187, 0.5, 0.2187, 0.5625, 0.1875, 0.5625, 0.1875, 0.5, 0.2031, 0.0, 0.2188, 0.0625, 0.1875, 0.0625, 0.2187, 0.4375, 0.2187, 0.5, 0.1875, 0.5, 0.1875, 0.4375, 0.1875, 0.125, 0.1875, 0.1875, 0.1563, 0.1875, 0.1563, 0.125, 0.1875, 0.0625, 0.1875, 0.125, 0.1563, 0.125, 0.1563, 0.0625, 0.1875, 0.5, 0.1875, 0.5625, 0.1562, 0.5625, 0.1562, 0.5, 0.1719, 0.0, 0.1875, 0.0625, 0.1563, 0.0625, 0.1875, 0.4375, 0.1875, 0.5, 0.1562, 0.5, 0.1562, 0.4375, 0.1875, 0.375, 0.1875, 0.4375, 0.1562, 0.4375, 0.1562, 0.375, 0.1875, 0.3125, 0.1875, 0.375, 0.1562, 0.375, 0.1562, 0.3125, 0.1875, 0.25, 0.1875, 0.3125, 0.1562, 0.3125, 0.1562, 0.25, 0.1875, 0.1875, 0.1875, 0.25, 0.1562, 0.25, 0.1563, 0.1875, 0.1562, 0.375, 0.1562, 0.4375, 0.125, 0.4375, 0.125, 0.375, 0.1562, 0.3125, 0.1562, 0.375, 0.125, 0.375, 0.125, 0.3125, 0.1562, 0.25, 0.1562, 0.3125, 0.125, 0.3125, 0.125, 0.25, 0.1563, 0.1875, 0.1562, 0.25, 0.125, 0.25, 0.125, 0.1875, 0.1563, 0.125, 0.1563, 0.1875, 0.125, 0.1875, 0.125, 0.125, 0.1563, 0.0625, 0.1563, 0.125, 0.125, 0.125, 0.125, 0.0625, 0.1562, 0.5, 0.1562, 0.5625, 0.125, 0.5625, 0.125, 0.5, 0.1406, 0.0, 0.1563, 0.0625, 0.125, 0.0625, 0.1562, 0.4375, 0.1562, 0.5, 0.125, 0.5, 0.125, 0.4375, 0.125, 0.125, 0.125, 0.1875, 0.09375, 0.1875, 0.09375, 0.125, 0.125, 0.0625, 0.125, 0.125, 0.09375, 0.125, 0.09375, 0.0625, 0.125, 0.5, 0.125, 0.5625, 0.09375, 0.5625, 0.09375, 0.5, 0.1094, 0.0, 0.125, 0.0625, 0.09375, 0.0625, 0.125, 0.4375, 0.125, 0.5, 0.09375, 0.5, 0.09375, 0.4375, 0.125, 0.375, 0.125, 0.4375, 0.09375, 0.4375, 0.09375, 0.375, 0.125, 0.3125, 0.125, 0.375, 0.09375, 0.375, 0.09375, 0.3125, 0.125, 0.25, 0.125, 0.3125, 0.09375, 0.3125, 0.09375, 0.25, 0.125, 0.1875, 0.125, 0.25, 0.09375, 0.25, 0.09375, 0.1875, 0.09375, 0.3125, 0.09375, 0.375, 0.0625, 0.375, 0.0625, 0.3125, 0.09375, 0.25, 0.09375, 0.3125, 0.0625, 0.3125, 0.0625, 0.25, 0.09375, 0.1875, 0.09375, 0.25, 0.0625, 0.25, 0.0625, 0.1875, 0.09375, 0.125, 0.09375, 0.1875, 0.0625, 0.1875, 0.0625, 0.125, 0.09375, 0.0625, 0.09375, 0.125, 0.0625, 0.125, 0.0625, 0.0625, 0.09375, 0.5, 0.09375, 0.5625, 0.0625, 0.5625, 0.0625, 0.5, 0.07813, 0.0, 0.09375, 0.0625, 0.0625, 0.0625, 0.09375, 0.4375, 0.09375, 0.5, 0.0625, 0.5, 0.0625, 0.4375, 0.09375, 0.375, 0.09375, 0.4375, 0.0625, 0.4375, 0.0625, 0.375, 0.0625, 0.0625, 0.0625, 0.125, 0.03125, 0.125, 0.03125, 0.0625, 0.0625, 0.5, 0.0625, 0.5625, 0.03125, 0.5625, 0.03125, 0.5, 0.04688, 0.0, 0.0625, 0.0625, 0.03125, 0.0625, 0.0625, 0.4375, 0.0625, 0.5, 0.03125, 0.5, 0.03125, 0.4375, 0.0625, 0.375, 0.0625, 0.4375, 0.03125, 0.4375, 0.03125, 0.375, 0.0625, 0.3125, 0.0625, 0.375, 0.03125, 0.375, 0.03125, 0.3125, 0.0625, 0.25, 0.0625, 0.3125, 0.03125, 0.3125, 0.03125, 0.25, 0.0625, 0.1875, 0.0625, 0.25, 0.03125, 0.25, 0.03125, 0.1875, 0.0625, 0.125, 0.0625, 0.1875, 0.03125, 0.1875, 0.03125, 0.125, 0.03125, 0.3125, 0.03125, 0.375, 5.96e-08, 0.375, 0.0, 0.3125, 0.03125, 0.25, 0.03125, 0.3125, 0.0, 0.3125, 0.0, 0.25, 0.03125, 0.1875, 0.03125, 0.25, 0.0, 0.25, 5.96e-08, 0.1875, 0.03125, 0.125, 0.03125, 0.1875, 5.96e-08, 0.1875, 8.941e-08, 0.125, 0.03125, 0.0625, 0.03125, 0.125, 8.941e-08, 0.125, 2.384e-07, 0.0625, 0.03125, 0.5, 0.03125, 0.5625, 0.0, 0.5625, 0.0, 0.5, 0.01563, 0.0, 0.03125, 0.0625, 2.384e-07, 0.0625, 0.03125, 0.4375, 0.03125, 0.5, 0.0, 0.5, 0.0, 0.4375, 0.03125, 0.375, 0.03125, 0.4375, 0.0, 0.4375, 5.96e-08, 0.375, 1.0, 0.0625, 1.0, 0.125, 0.9688, 0.125, 0.9688, 0.0625, 1.0, 0.5, 1.0, 0.5625, 0.9688, 0.5625, 0.9688, 0.5, 0.9844, 0.0, 1.0, 0.0625, 0.9688, 0.0625, 1.0, 0.4375, 1.0, 0.5, 0.9688, 0.5, 0.9688, 0.4375, 1.0, 0.375, 1.0, 0.4375, 0.9688, 0.4375, 0.9688, 0.375, 1.0, 0.3125, 1.0, 0.375, 0.9688, 0.375, 0.9688, 0.3125, 1.0, 0.25, 1.0, 0.3125, 0.9688, 0.3125, 0.9688, 0.25, 1.0, 0.1875, 1.0, 0.25, 0.9688, 0.25, 0.9688, 0.1875, 1.0, 0.125, 1.0, 0.1875, 0.9688, 0.1875, 0.9688, 0.125, 0.9688, 0.25, 0.9688, 0.3125, 0.9375, 0.3125, 0.9375, 0.25, 0.9688, 0.1875, 0.9688, 0.25, 0.9375, 0.25, 0.9375, 0.1875, 0.9688, 0.125, 0.9688, 0.1875, 0.9375, 0.1875, 0.9375, 0.125, 0.9688, 0.0625, 0.9688, 0.125, 0.9375, 0.125, 0.9375, 0.0625, 0.9688, 0.5, 0.9688, 0.5625, 0.9375, 0.5625, 0.9375, 0.5, 0.9531, 0.0, 0.9688, 0.0625, 0.9375, 0.0625, 0.9688, 0.4375, 0.9688, 0.5, 0.9375, 0.5, 0.9375, 0.4375, 0.9688, 0.375, 0.9688, 0.4375, 0.9375, 0.4375, 0.9375, 0.375, 0.9688, 0.3125, 0.9688, 0.375, 0.9375, 0.375, 0.9375, 0.3125, 0.9219, 0.0, 0.9375, 0.0625, 0.9063, 0.0625, 0.9375, 0.4375, 0.9375, 0.5, 0.9062, 0.5, 0.9062, 0.4375, 0.9375, 0.375, 0.9375, 0.4375, 0.9062, 0.4375, 0.9062, 0.375, 0.9375, 0.3125, 0.9375, 0.375, 0.9062, 0.375, 0.9062, 0.3125, 0.9375, 0.25, 0.9375, 0.3125, 0.9062, 0.3125, 0.9062, 0.25, 0.9375, 0.1875, 0.9375, 0.25, 0.9062, 0.25, 0.9062, 0.1875, 0.9375, 0.125, 0.9375, 0.1875, 0.9062, 0.1875, 0.9063, 0.125, 0.9375, 0.0625, 0.9375, 0.125, 0.9063, 0.125, 0.9063, 0.0625, 0.9375, 0.5, 0.9375, 0.5625, 0.9062, 0.5625, 0.9062, 0.5, 0.9062, 0.1875, 0.9062, 0.25, 0.875, 0.25, 0.875, 0.1875, 0.9063, 0.125, 0.9062, 0.1875, 0.875, 0.1875, 0.875, 0.125, 0.9063, 0.0625, 0.9063, 0.125, 0.875, 0.125, 0.875, 0.0625, 0.9062, 0.5, 0.9062, 0.5625, 0.875, 0.5625, 0.875, 0.5, 0.8906, 0.0, 0.9063, 0.0625, 0.875, 0.0625, 0.9062, 0.4375, 0.9062, 0.5, 0.875, 0.5, 0.875, 0.4375, 0.9062, 0.375, 0.9062, 0.4375, 0.875, 0.4375, 0.875, 0.375, 0.9062, 0.3125, 0.9062, 0.375, 0.875, 0.375, 0.875, 0.3125, 0.9062, 0.25, 0.9062, 0.3125, 0.875, 0.3125, 0.875, 0.25, 0.875, 0.4375, 0.875, 0.5, 0.8438, 0.5, 0.8438, 0.4375, 0.875, 0.375, 0.875, 0.4375, 0.8438, 0.4375, 0.8438, 0.375, 0.875, 0.3125, 0.875, 0.375, 0.8438, 0.375, 0.8438, 0.3125, 0.875, 0.25, 0.875, 0.3125, 0.8438, 0.3125, 0.8438, 0.25, 0.875, 0.1875, 0.875, 0.25, 0.8438, 0.25, 0.8438, 0.1875, 0.875, 0.125, 0.875, 0.1875, 0.8438, 0.1875, 0.8438, 0.125, 0.875, 0.0625, 0.875, 0.125, 0.8438, 0.125, 0.8438, 0.0625, 0.875, 0.5, 0.875, 0.5625, 0.8438, 0.5625, 0.8438, 0.5, 0.8594, 0.0, 0.875, 0.0625, 0.8438, 0.0625, 0.8438, 0.1875, 0.8438, 0.25, 0.8125, 0.25, 0.8125, 0.1875, 0.8438, 0.125, 0.8438, 0.1875, 0.8125, 0.1875, 0.8125, 0.125, 0.8438, 0.0625, 0.8438, 0.125, 0.8125, 0.125, 0.8125, 0.0625, 0.8438, 0.5, 0.8438, 0.5625, 0.8125, 0.5625, 0.8125, 0.5, 0.8281, 0.0, 0.8438, 0.0625, 0.8125, 0.0625, 0.8438, 0.4375, 0.8438, 0.5, 0.8125, 0.5, 0.8125, 0.4375, 0.8438, 0.375, 0.8438, 0.4375, 0.8125, 0.4375, 0.8125, 0.375, 0.8438, 0.3125, 0.8438, 0.375, 0.8125, 0.375, 0.8125, 0.3125, 0.8438, 0.25, 0.8438, 0.3125, 0.8125, 0.3125, 0.8125, 0.25, 0.8125, 0.375, 0.8125, 0.4375, 0.7812, 0.4375, 0.7812, 0.375, 0.8125, 0.3125, 0.8125, 0.375, 0.7812, 0.375, 0.7812, 0.3125, 0.8125, 0.25, 0.8125, 0.3125, 0.7812, 0.3125, 0.7812, 0.25, 0.8125, 0.1875, 0.8125, 0.25, 0.7812, 0.25, 0.7812, 0.1875, 0.8125, 0.125, 0.8125, 0.1875, 0.7812, 0.1875, 0.7812, 0.125, 0.8125, 0.0625, 0.8125, 0.125, 0.7812, 0.125, 0.7812, 0.0625, 0.8125, 0.5, 0.8125, 0.5625, 0.7812, 0.5625, 0.7812, 0.5, 0.7969, 0.0, 0.8125, 0.0625, 0.7812, 0.0625, 0.8125, 0.4375, 0.8125, 0.5, 0.7812, 0.5, 0.7812, 0.4375, 0.7812, 0.125, 0.7812, 0.1875, 0.75, 0.1875, 0.75, 0.125, 0.7812, 0.0625, 0.7812, 0.125, 0.75, 0.125, 0.75, 0.0625, 0.7812, 0.5, 0.7812, 0.5625, 0.75, 0.5625, 0.75, 0.5, 0.7656, 0.0, 0.7812, 0.0625, 0.75, 0.0625, 0.7812, 0.4375, 0.7812, 0.5, 0.75, 0.5, 0.75, 0.4375, 0.7812, 0.375, 0.7812, 0.4375, 0.75, 0.4375, 0.75, 0.375, 0.7812, 0.3125, 0.7812, 0.375, 0.75, 0.375, 0.75, 0.3125, 0.7812, 0.25, 0.7812, 0.3125, 0.75, 0.3125, 0.75, 0.25, 0.7812, 0.1875, 0.7812, 0.25, 0.75, 0.25, 0.75, 0.1875, 0.3125, 0.5625, 0.3437, 0.5625, 0.3437, 0.5625, 0.3125, 0.5625, 0.9062, 0.5625, 0.9375, 0.5625, 0.9375, 0.5625, 0.9062, 0.5625, 0.25, 0.5625, 0.2812, 0.5625, 0.2812, 0.5625, 0.25, 0.5625, 0.9688, 0.5625, 1.0, 0.5625, 1.0, 0.5625, 0.9688, 0.5625, 0.03125, 0.5625, 0.0625, 0.5625, 0.0625, 0.5625, 0.03125, 0.5625, 0.5, 0.5625, 0.5312, 0.5625, 0.5312, 0.5625, 0.5, 0.5625, 0.625, 0.5625, 0.6562, 0.5625, 0.6562, 0.5625, 0.625, 0.5625, 0.1562, 0.5625, 0.1875, 0.5625, 0.1875, 0.5625, 0.1562, 0.5625, 0.4062, 0.5625, 0.4375, 0.5625, 0.4375, 0.5625, 0.4062, 0.5625, 0.5312, 0.5625, 0.5625, 0.5625, 0.5625, 0.5625, 0.5312, 0.5625, 0.8125, 0.5625, 0.8438, 0.5625, 0.8438, 0.5625, 0.8125, 0.5625, 0.9375, 0.5625, 0.9688, 0.5625, 0.9688, 0.5625, 0.9375, 0.5625, 0.0625, 0.5625, 0.09375, 0.5625, 0.09375, 0.5625, 0.0625, 0.5625, 0.1875, 0.5625, 0.2187, 0.5625, 0.2187, 0.5625, 0.1875, 0.5625, 0.8438, 0.5625, 0.875, 0.5625, 0.875, 0.5625, 0.8438, 0.5625, 0.2812, 0.5625, 0.3125, 0.5625, 0.3125, 0.5625, 0.2812, 0.5625, 0.6562, 0.5625, 0.6875, 0.5625, 0.6875, 0.5625, 0.6562, 0.5625, 0.375, 0.5625, 0.4062, 0.5625, 0.4062, 0.5625, 0.375, 0.5625, 0.75, 0.5625, 0.7812, 0.5625, 0.7812, 0.5625, 0.75, 0.5625, 0.4375, 0.5625, 0.4687, 0.5625, 0.4687, 0.5625, 0.4375, 0.5625, 0.7188, 0.5625, 0.75, 0.5625, 0.75, 0.5625, 0.7188, 0.5625, 0.4687, 0.5625, 0.5, 0.5625, 0.5, 0.5625, 0.4687, 0.5625, 0.875, 0.5625, 0.9062, 0.5625, 0.9062, 0.5625, 0.875, 0.5625, 0.5625, 0.5625, 0.5937, 0.5625, 0.5937, 0.5625, 0.5625, 0.5625, 0.6875, 0.5625, 0.7188, 0.5625, 0.7188, 0.5625, 0.6875, 0.5625, 0.7812, 0.5625, 0.8125, 0.5625, 0.8125, 0.5625, 0.7812, 0.5625, 0.09375, 0.5625, 0.125, 0.5625, 0.125, 0.5625, 0.09375, 0.5625, 0.2187, 0.5625, 0.25, 0.5625, 0.25, 0.5625, 0.2187, 0.5625, 0.3437, 0.5625, 0.375, 0.5625, 0.375, 0.5625, 0.3437, 0.5625, 0.5937, 0.5625, 0.625, 0.5625, 0.625, 0.5625, 0.5937, 0.5625, 0.0, 0.5625, 0.03125, 0.5625, 0.03125, 0.5625, 0.0, 0.5625, 0.125, 0.5625, 0.1562, 0.5625, 0.1562, 0.5625, 0.125, 0.5625, 0.75, 0.1875, 0.7188, 0.1875, 0.7188, 0.25, 0.75, 0.25, 0.75, 0.125, 0.7188, 0.125, 0.7188, 0.1875, 0.75, 0.1875, 0.75, 0.0625, 0.7187, 0.0625, 0.7188, 0.125, 0.75, 0.125, 0.75, 0.5, 0.7188, 0.5, 0.7188, 0.5625, 0.75, 0.5625, 0.7344, 0.0, 0.7187, 0.0625, 0.75, 0.0625, 0.75, 0.4375, 0.7188, 0.4375, 0.7188, 0.5, 0.75, 0.5, 0.75, 0.375, 0.7188, 0.375, 0.7188, 0.4375, 0.75, 0.4375, 0.75, 0.3125, 0.7188, 0.3125, 0.7188, 0.375, 0.75, 0.375, 0.75, 0.25, 0.7188, 0.25, 0.7188, 0.3125, 0.75, 0.3125, 0.7188, 0.25, 0.6875, 0.25, 0.6875, 0.3125, 0.7188, 0.3125, 0.7188, 0.1875, 0.6875, 0.1875, 0.6875, 0.25, 0.7188, 0.25, 0.7188, 0.125, 0.6875, 0.125, 0.6875, 0.1875, 0.7188, 0.1875, 0.7187, 0.0625, 0.6875, 0.0625, 0.6875, 0.125, 0.7188, 0.125, 0.7188, 0.5, 0.6875, 0.5, 0.6875, 0.5625, 0.7188, 0.5625, 0.7031, 0.0, 0.6875, 0.0625, 0.7187, 0.0625, 0.7188, 0.4375, 0.6875, 0.4375, 0.6875, 0.5, 0.7188, 0.5, 0.7188, 0.375, 0.6875, 0.375, 0.6875, 0.4375, 0.7188, 0.4375, 0.7188, 0.3125, 0.6875, 0.3125, 0.6875, 0.375, 0.7188, 0.375, 0.6719, 0.0, 0.6562, 0.0625, 0.6875, 0.0625, 0.6875, 0.4375, 0.6562, 0.4375, 0.6562, 0.5, 0.6875, 0.5, 0.6875, 0.375, 0.6562, 0.375, 0.6562, 0.4375, 0.6875, 0.4375, 0.6875, 0.3125, 0.6562, 0.3125, 0.6562, 0.375, 0.6875, 0.375, 0.6875, 0.25, 0.6562, 0.25, 0.6562, 0.3125, 0.6875, 0.3125, 0.6875, 0.1875, 0.6562, 0.1875, 0.6562, 0.25, 0.6875, 0.25, 0.6875, 0.125, 0.6562, 0.125, 0.6562, 0.1875, 0.6875, 0.1875, 0.6875, 0.0625, 0.6562, 0.0625, 0.6562, 0.125, 0.6875, 0.125, 0.6875, 0.5, 0.6562, 0.5, 0.6562, 0.5625, 0.6875, 0.5625, 0.6562, 0.1875, 0.625, 0.1875, 0.625, 0.25, 0.6562, 0.25, 0.6562, 0.125, 0.625, 0.125, 0.625, 0.1875, 0.6562, 0.1875, 0.6562, 0.0625, 0.625, 0.0625, 0.625, 0.125, 0.6562, 0.125, 0.6562, 0.5, 0.625, 0.5, 0.625, 0.5625, 0.6562, 0.5625, 0.6406, 0.0, 0.625, 0.0625, 0.6562, 0.0625, 0.6562, 0.4375, 0.625, 0.4375, 0.625, 0.5, 0.6562, 0.5, 0.6562, 0.375, 0.625, 0.375, 0.625, 0.4375, 0.6562, 0.4375, 0.6562, 0.3125, 0.625, 0.3125, 0.625, 0.375, 0.6562, 0.375, 0.6562, 0.25, 0.625, 0.25, 0.625, 0.3125, 0.6562, 0.3125, 0.625, 0.4375, 0.5937, 0.4375, 0.5937, 0.5, 0.625, 0.5, 0.625, 0.375, 0.5937, 0.375, 0.5937, 0.4375, 0.625, 0.4375, 0.625, 0.3125, 0.5937, 0.3125, 0.5937, 0.375, 0.625, 0.375, 0.625, 0.25, 0.5937, 0.25, 0.5937, 0.3125, 0.625, 0.3125, 0.625, 0.1875, 0.5937, 0.1875, 0.5937, 0.25, 0.625, 0.25, 0.625, 0.125, 0.5937, 0.125, 0.5937, 0.1875, 0.625, 0.1875, 0.625, 0.0625, 0.5937, 0.0625, 0.5937, 0.125, 0.625, 0.125, 0.625, 0.5, 0.5937, 0.5, 0.5937, 0.5625, 0.625, 0.5625, 0.6094, 0.0, 0.5937, 0.0625, 0.625, 0.0625, 0.5937, 0.1875, 0.5625, 0.1875, 0.5625, 0.25, 0.5937, 0.25, 0.5937, 0.125, 0.5625, 0.125, 0.5625, 0.1875, 0.5937, 0.1875, 0.5937, 0.0625, 0.5625, 0.0625, 0.5625, 0.125, 0.5937, 0.125, 0.5937, 0.5, 0.5625, 0.5, 0.5625, 0.5625, 0.5937, 0.5625, 0.5781, 0.0, 0.5625, 0.0625, 0.5937, 0.0625, 0.5937, 0.4375, 0.5625, 0.4375, 0.5625, 0.5, 0.5937, 0.5, 0.5937, 0.375, 0.5625, 0.375, 0.5625, 0.4375, 0.5937, 0.4375, 0.5937, 0.3125, 0.5625, 0.3125, 0.5625, 0.375, 0.5937, 0.375, 0.5937, 0.25, 0.5625, 0.25, 0.5625, 0.3125, 0.5937, 0.3125, 0.5625, 0.375, 0.5312, 0.375, 0.5312, 0.4375, 0.5625, 0.4375, 0.5625, 0.3125, 0.5312, 0.3125, 0.5312, 0.375, 0.5625, 0.375, 0.5625, 0.25, 0.5312, 0.25, 0.5312, 0.3125, 0.5625, 0.3125, 0.5625, 0.1875, 0.5312, 0.1875, 0.5312, 0.25, 0.5625, 0.25, 0.5625, 0.125, 0.5312, 0.125, 0.5312, 0.1875, 0.5625, 0.1875, 0.5625, 0.0625, 0.5312, 0.0625, 0.5312, 0.125, 0.5625, 0.125, 0.5625, 0.5, 0.5312, 0.5, 0.5312, 0.5625, 0.5625, 0.5625, 0.5469, 0.0, 0.5312, 0.0625, 0.5625, 0.0625, 0.5625, 0.4375, 0.5312, 0.4375, 0.5312, 0.5, 0.5625, 0.5, 0.5312, 0.125, 0.5, 0.125, 0.5, 0.1875, 0.5312, 0.1875, 0.5312, 0.0625, 0.5, 0.0625, 0.5, 0.125, 0.5312, 0.125, 0.5312, 0.5, 0.5, 0.5, 0.5, 0.5625, 0.5312, 0.5625, 0.5156, 0.0, 0.5, 0.0625, 0.5312, 0.0625, 0.5312, 0.4375, 0.5, 0.4375, 0.5, 0.5, 0.5312, 0.5, 0.5312, 0.375, 0.5, 0.375, 0.5, 0.4375, 0.5312, 0.4375, 0.5312, 0.3125, 0.5, 0.3125, 0.5, 0.375, 0.5312, 0.375, 0.5312, 0.25, 0.5, 0.25, 0.5, 0.3125, 0.5312, 0.3125, 0.5312, 0.1875, 0.5, 0.1875, 0.5, 0.25, 0.5312, 0.25, 0.5, 0.3125, 0.4687, 0.3125, 0.4687, 0.375, 0.5, 0.375, 0.5, 0.25, 0.4687, 0.25, 0.4687, 0.3125, 0.5, 0.3125, 0.5, 0.1875, 0.4687, 0.1875, 0.4687, 0.25, 0.5, 0.25, 0.5, 0.125, 0.4687, 0.125, 0.4687, 0.1875, 0.5, 0.1875, 0.5, 0.0625, 0.4687, 0.0625, 0.4687, 0.125, 0.5, 0.125, 0.5, 0.5, 0.4687, 0.5, 0.4687, 0.5625, 0.5, 0.5625, 0.4844, 0.0, 0.4687, 0.0625, 0.5, 0.0625, 0.5, 0.4375, 0.4687, 0.4375, 0.4687, 0.5, 0.5, 0.5, 0.5, 0.375, 0.4687, 0.375, 0.4687, 0.4375, 0.5, 0.4375, 0.4687, 0.0625, 0.4375, 0.0625, 0.4375, 0.125, 0.4687, 0.125, 0.4687, 0.5, 0.4375, 0.5, 0.4375, 0.5625, 0.4687, 0.5625, 0.4531, 0.0, 0.4375, 0.0625, 0.4687, 0.0625, 0.4687, 0.4375, 0.4375, 0.4375, 0.4375, 0.5, 0.4687, 0.5, 0.4687, 0.375, 0.4375, 0.375, 0.4375, 0.4375, 0.4687, 0.4375, 0.4687, 0.3125, 0.4375, 0.3125, 0.4375, 0.375, 0.4687, 0.375, 0.4687, 0.25, 0.4375, 0.25, 0.4375, 0.3125, 0.4687, 0.3125, 0.4687, 0.1875, 0.4375, 0.1875, 0.4375, 0.25, 0.4687, 0.25, 0.4687, 0.125, 0.4375, 0.125, 0.4375, 0.1875, 0.4687, 0.1875, 0.4375, 0.3125, 0.4062, 0.3125, 0.4062, 0.375, 0.4375, 0.375, 0.4375, 0.25, 0.4062, 0.25, 0.4062, 0.3125, 0.4375, 0.3125, 0.4375, 0.1875, 0.4062, 0.1875, 0.4062, 0.25, 0.4375, 0.25, 0.4375, 0.125, 0.4062, 0.125, 0.4062, 0.1875, 0.4375, 0.1875, 0.4375, 0.0625, 0.4062, 0.0625, 0.4062, 0.125, 0.4375, 0.125, 0.4375, 0.5, 0.4062, 0.5, 0.4062, 0.5625, 0.4375, 0.5625, 0.4219, 0.0, 0.4062, 0.0625, 0.4375, 0.0625, 0.4375, 0.4375, 0.4062, 0.4375, 0.4062, 0.5, 0.4375, 0.5, 0.4375, 0.375, 0.4062, 0.375, 0.4062, 0.4375, 0.4375, 0.4375, 0.4062, 0.0625, 0.375, 0.0625, 0.375, 0.125, 0.4062, 0.125, 0.4062, 0.5, 0.375, 0.5, 0.375, 0.5625, 0.4062, 0.5625, 0.3906, 0.0, 0.375, 0.0625, 0.4062, 0.0625, 0.4062, 0.4375, 0.375, 0.4375, 0.375, 0.5, 0.4062, 0.5, 0.4062, 0.375, 0.375, 0.375, 0.375, 0.4375, 0.4062, 0.4375, 0.4062, 0.3125, 0.375, 0.3125, 0.375, 0.375, 0.4062, 0.375, 0.4062, 0.25, 0.375, 0.25, 0.375, 0.3125, 0.4062, 0.3125, 0.4062, 0.1875, 0.375, 0.1875, 0.375, 0.25, 0.4062, 0.25, 0.4062, 0.125, 0.375, 0.125, 0.375, 0.1875, 0.4062, 0.1875, 0.375, 0.25, 0.3437, 0.25, 0.3437, 0.3125, 0.375, 0.3125, 0.375, 0.1875, 0.3437, 0.1875, 0.3437, 0.25, 0.375, 0.25, 0.375, 0.125, 0.3437, 0.125, 0.3437, 0.1875, 0.375, 0.1875, 0.375, 0.0625, 0.3437, 0.0625, 0.3437, 0.125, 0.375, 0.125, 0.375, 0.5, 0.3437, 0.5, 0.3437, 0.5625, 0.375, 0.5625, 0.3594, 0.0, 0.3437, 0.0625, 0.375, 0.0625, 0.375, 0.4375, 0.3437, 0.4375, 0.3437, 0.5, 0.375, 0.5, 0.375, 0.375, 0.3437, 0.375, 0.3437, 0.4375, 0.375, 0.4375, 0.375, 0.3125, 0.3437, 0.3125, 0.3437, 0.375, 0.375, 0.375, 0.3437, 0.5, 0.3125, 0.5, 0.3125, 0.5625, 0.3437, 0.5625, 0.3281, 0.0, 0.3125, 0.0625, 0.3437, 0.0625, 0.3437, 0.4375, 0.3125, 0.4375, 0.3125, 0.5, 0.3437, 0.5, 0.3437, 0.375, 0.3125, 0.375, 0.3125, 0.4375, 0.3437, 0.4375, 0.3437, 0.3125, 0.3125, 0.3125, 0.3125, 0.375, 0.3437, 0.375, 0.3437, 0.25, 0.3125, 0.25, 0.3125, 0.3125, 0.3437, 0.3125, 0.3437, 0.1875, 0.3125, 0.1875, 0.3125, 0.25, 0.3437, 0.25, 0.3437, 0.125, 0.3125, 0.125, 0.3125, 0.1875, 0.3437, 0.1875, 0.3437, 0.0625, 0.3125, 0.0625, 0.3125, 0.125, 0.3437, 0.125, 0.3125, 0.25, 0.2812, 0.25, 0.2812, 0.3125, 0.3125, 0.3125, 0.3125, 0.1875, 0.2812, 0.1875, 0.2812, 0.25, 0.3125, 0.25, 0.3125, 0.125, 0.2812, 0.125, 0.2812, 0.1875, 0.3125, 0.1875, 0.3125, 0.0625, 0.2812, 0.0625, 0.2812, 0.125, 0.3125, 0.125, 0.3125, 0.5, 0.2812, 0.5, 0.2812, 0.5625, 0.3125, 0.5625, 0.2969, 0.0, 0.2812, 0.0625, 0.3125, 0.0625, 0.3125, 0.4375, 0.2812, 0.4375, 0.2812, 0.5, 0.3125, 0.5, 0.3125, 0.375, 0.2812, 0.375, 0.2812, 0.4375, 0.3125, 0.4375, 0.3125, 0.3125, 0.2812, 0.3125, 0.2812, 0.375, 0.3125, 0.375, 0.2656, 0.0, 0.25, 0.0625, 0.2812, 0.0625, 0.2812, 0.4375, 0.25, 0.4375, 0.25, 0.5, 0.2812, 0.5, 0.2812, 0.375, 0.25, 0.375, 0.25, 0.4375, 0.2812, 0.4375, 0.2812, 0.3125, 0.25, 0.3125, 0.25, 0.375, 0.2812, 0.375, 0.2812, 0.25, 0.25, 0.25, 0.25, 0.3125, 0.2812, 0.3125, 0.2812, 0.1875, 0.25, 0.1875, 0.25, 0.25, 0.2812, 0.25, 0.2812, 0.125, 0.25, 0.125, 0.25, 0.1875, 0.2812, 0.1875, 0.2812, 0.0625, 0.25, 0.0625, 0.25, 0.125, 0.2812, 0.125, 0.2812, 0.5, 0.25, 0.5, 0.25, 0.5625, 0.2812, 0.5625, 0.25, 0.1875, 0.2188, 0.1875, 0.2188, 0.25, 0.25, 0.25, 0.25, 0.125, 0.2188, 0.125, 0.2188, 0.1875, 0.25, 0.1875, 0.25, 0.0625, 0.2188, 0.0625, 0.2188, 0.125, 0.25, 0.125, 0.25, 0.5, 0.2187, 0.5, 0.2187, 0.5625, 0.25, 0.5625, 0.2344, 0.0, 0.2188, 0.0625, 0.25, 0.0625, 0.25, 0.4375, 0.2187, 0.4375, 0.2187, 0.5, 0.25, 0.5, 0.25, 0.375, 0.2188, 0.375, 0.2187, 0.4375, 0.25, 0.4375, 0.25, 0.3125, 0.2187, 0.3125, 0.2188, 0.375, 0.25, 0.375, 0.25, 0.25, 0.2188, 0.25, 0.2187, 0.3125, 0.25, 0.3125, 0.2188, 0.375, 0.1875, 0.375, 0.1875, 0.4375, 0.2187, 0.4375, 0.2187, 0.3125, 0.1875, 0.3125, 0.1875, 0.375, 0.2188, 0.375, 0.2188, 0.25, 0.1875, 0.25, 0.1875, 0.3125, 0.2187, 0.3125, 0.2188, 0.1875, 0.1875, 0.1875, 0.1875, 0.25, 0.2188, 0.25, 0.2188, 0.125, 0.1875, 0.125, 0.1875, 0.1875, 0.2188, 0.1875, 0.2188, 0.0625, 0.1875, 0.0625, 0.1875, 0.125, 0.2188, 0.125, 0.2187, 0.5, 0.1875, 0.5, 0.1875, 0.5625, 0.2187, 0.5625, 0.2031, 0.0, 0.1875, 0.0625, 0.2188, 0.0625, 0.2187, 0.4375, 0.1875, 0.4375, 0.1875, 0.5, 0.2187, 0.5, 0.1875, 0.125, 0.1563, 0.125, 0.1563, 0.1875, 0.1875, 0.1875, 0.1875, 0.0625, 0.1563, 0.0625, 0.1563, 0.125, 0.1875, 0.125, 0.1875, 0.5, 0.1562, 0.5, 0.1562, 0.5625, 0.1875, 0.5625, 0.1719, 0.0, 0.1563, 0.0625, 0.1875, 0.0625, 0.1875, 0.4375, 0.1562, 0.4375, 0.1562, 0.5, 0.1875, 0.5, 0.1875, 0.375, 0.1562, 0.375, 0.1562, 0.4375, 0.1875, 0.4375, 0.1875, 0.3125, 0.1562, 0.3125, 0.1562, 0.375, 0.1875, 0.375, 0.1875, 0.25, 0.1562, 0.25, 0.1562, 0.3125, 0.1875, 0.3125, 0.1875, 0.1875, 0.1563, 0.1875, 0.1562, 0.25, 0.1875, 0.25, 0.1562, 0.375, 0.125, 0.375, 0.125, 0.4375, 0.1562, 0.4375, 0.1562, 0.3125, 0.125, 0.3125, 0.125, 0.375, 0.1562, 0.375, 0.1562, 0.25, 0.125, 0.25, 0.125, 0.3125, 0.1562, 0.3125, 0.1563, 0.1875, 0.125, 0.1875, 0.125, 0.25, 0.1562, 0.25, 0.1563, 0.125, 0.125, 0.125, 0.125, 0.1875, 0.1563, 0.1875, 0.1563, 0.0625, 0.125, 0.0625, 0.125, 0.125, 0.1563, 0.125, 0.1562, 0.5, 0.125, 0.5, 0.125, 0.5625, 0.1562, 0.5625, 0.1406, 0.0, 0.125, 0.0625, 0.1563, 0.0625, 0.1562, 0.4375, 0.125, 0.4375, 0.125, 0.5, 0.1562, 0.5, 0.125, 0.125, 0.09375, 0.125, 0.09375, 0.1875, 0.125, 0.1875, 0.125, 0.0625, 0.09375, 0.0625, 0.09375, 0.125, 0.125, 0.125, 0.125, 0.5, 0.09375, 0.5, 0.09375, 0.5625, 0.125, 0.5625, 0.1094, 0.0, 0.09375, 0.0625, 0.125, 0.0625, 0.125, 0.4375, 0.09375, 0.4375, 0.09375, 0.5, 0.125, 0.5, 0.125, 0.375, 0.09375, 0.375, 0.09375, 0.4375, 0.125, 0.4375, 0.125, 0.3125, 0.09375, 0.3125, 0.09375, 0.375, 0.125, 0.375, 0.125, 0.25, 0.09375, 0.25, 0.09375, 0.3125, 0.125, 0.3125, 0.125, 0.1875, 0.09375, 0.1875, 0.09375, 0.25, 0.125, 0.25, 0.09375, 0.3125, 0.0625, 0.3125, 0.0625, 0.375, 0.09375, 0.375, 0.09375, 0.25, 0.0625, 0.25, 0.0625, 0.3125, 0.09375, 0.3125, 0.09375, 0.1875, 0.0625, 0.1875, 0.0625, 0.25, 0.09375, 0.25, 0.09375, 0.125, 0.0625, 0.125, 0.0625, 0.1875, 0.09375, 0.1875, 0.09375, 0.0625, 0.0625, 0.0625, 0.0625, 0.125, 0.09375, 0.125, 0.09375, 0.5, 0.0625, 0.5, 0.0625, 0.5625, 0.09375, 0.5625, 0.07813, 0.0, 0.0625, 0.0625, 0.09375, 0.0625, 0.09375, 0.4375, 0.0625, 0.4375, 0.0625, 0.5, 0.09375, 0.5, 0.09375, 0.375, 0.0625, 0.375, 0.0625, 0.4375, 0.09375, 0.4375, 0.0625, 0.0625, 0.03125, 0.0625, 0.03125, 0.125, 0.0625, 0.125, 0.0625, 0.5, 0.03125, 0.5, 0.03125, 0.5625, 0.0625, 0.5625, 0.04688, 0.0, 0.03125, 0.0625, 0.0625, 0.0625, 0.0625, 0.4375, 0.03125, 0.4375, 0.03125, 0.5, 0.0625, 0.5, 0.0625, 0.375, 0.03125, 0.375, 0.03125, 0.4375, 0.0625, 0.4375, 0.0625, 0.3125, 0.03125, 0.3125, 0.03125, 0.375, 0.0625, 0.375, 0.0625, 0.25, 0.03125, 0.25, 0.03125, 0.3125, 0.0625, 0.3125, 0.0625, 0.1875, 0.03125, 0.1875, 0.03125, 0.25, 0.0625, 0.25, 0.0625, 0.125, 0.03125, 0.125, 0.03125, 0.1875, 0.0625, 0.1875, 0.03125, 0.3125, 0.0, 0.3125, 5.96e-08, 0.375, 0.03125, 0.375, 0.03125, 0.25, 0.0, 0.25, 0.0, 0.3125, 0.03125, 0.3125, 0.03125, 0.1875, 5.96e-08, 0.1875, 0.0, 0.25, 0.03125, 0.25, 0.03125, 0.125, 8.941e-08, 0.125, 5.96e-08, 0.1875, 0.03125, 0.1875, 0.03125, 0.0625, 2.384e-07, 0.0625, 8.941e-08, 0.125, 0.03125, 0.125, 0.03125, 0.5, 0.0, 0.5, 0.0, 0.5625, 0.03125, 0.5625, 0.01563, 0.0, 2.384e-07, 0.0625, 0.03125, 0.0625, 0.03125, 0.4375, 0.0, 0.4375, 0.0, 0.5, 0.03125, 0.5, 0.03125, 0.375, 5.96e-08, 0.375, 0.0, 0.4375, 0.03125, 0.4375, 1.0, 0.0625, 0.9688, 0.0625, 0.9688, 0.125, 1.0, 0.125, 1.0, 0.5, 0.9688, 0.5, 0.9688, 0.5625, 1.0, 0.5625, 0.9844, 0.0, 0.9688, 0.0625, 1.0, 0.0625, 1.0, 0.4375, 0.9688, 0.4375, 0.9688, 0.5, 1.0, 0.5, 1.0, 0.375, 0.9688, 0.375, 0.9688, 0.4375, 1.0, 0.4375, 1.0, 0.3125, 0.9688, 0.3125, 0.9688, 0.375, 1.0, 0.375, 1.0, 0.25, 0.9688, 0.25, 0.9688, 0.3125, 1.0, 0.3125, 1.0, 0.1875, 0.9688, 0.1875, 0.9688, 0.25, 1.0, 0.25, 1.0, 0.125, 0.9688, 0.125, 0.9688, 0.1875, 1.0, 0.1875, 0.9688, 0.25, 0.9375, 0.25, 0.9375, 0.3125, 0.9688, 0.3125, 0.9688, 0.1875, 0.9375, 0.1875, 0.9375, 0.25, 0.9688, 0.25, 0.9688, 0.125, 0.9375, 0.125, 0.9375, 0.1875, 0.9688, 0.1875, 0.9688, 0.0625, 0.9375, 0.0625, 0.9375, 0.125, 0.9688, 0.125, 0.9688, 0.5, 0.9375, 0.5, 0.9375, 0.5625, 0.9688, 0.5625, 0.9531, 0.0, 0.9375, 0.0625, 0.9688, 0.0625, 0.9688, 0.4375, 0.9375, 0.4375, 0.9375, 0.5, 0.9688, 0.5, 0.9688, 0.375, 0.9375, 0.375, 0.9375, 0.4375, 0.9688, 0.4375, 0.9688, 0.3125, 0.9375, 0.3125, 0.9375, 0.375, 0.9688, 0.375, 0.9219, 0.0, 0.9063, 0.0625, 0.9375, 0.0625, 0.9375, 0.4375, 0.9062, 0.4375, 0.9062, 0.5, 0.9375, 0.5, 0.9375, 0.375, 0.9062, 0.375, 0.9062, 0.4375, 0.9375, 0.4375, 0.9375, 0.3125, 0.9062, 0.3125, 0.9062, 0.375, 0.9375, 0.375, 0.9375, 0.25, 0.9062, 0.25, 0.9062, 0.3125, 0.9375, 0.3125, 0.9375, 0.1875, 0.9062, 0.1875, 0.9062, 0.25, 0.9375, 0.25, 0.9375, 0.125, 0.9063, 0.125, 0.9062, 0.1875, 0.9375, 0.1875, 0.9375, 0.0625, 0.9063, 0.0625, 0.9063, 0.125, 0.9375, 0.125, 0.9375, 0.5, 0.9062, 0.5, 0.9062, 0.5625, 0.9375, 0.5625, 0.9062, 0.1875, 0.875, 0.1875, 0.875, 0.25, 0.9062, 0.25, 0.9063, 0.125, 0.875, 0.125, 0.875, 0.1875, 0.9062, 0.1875, 0.9063, 0.0625, 0.875, 0.0625, 0.875, 0.125, 0.9063, 0.125, 0.9062, 0.5, 0.875, 0.5, 0.875, 0.5625, 0.9062, 0.5625, 0.8906, 0.0, 0.875, 0.0625, 0.9063, 0.0625, 0.9062, 0.4375, 0.875, 0.4375, 0.875, 0.5, 0.9062, 0.5, 0.9062, 0.375, 0.875, 0.375, 0.875, 0.4375, 0.9062, 0.4375, 0.9062, 0.3125, 0.875, 0.3125, 0.875, 0.375, 0.9062, 0.375, 0.9062, 0.25, 0.875, 0.25, 0.875, 0.3125, 0.9062, 0.3125, 0.875, 0.4375, 0.8438, 0.4375, 0.8438, 0.5, 0.875, 0.5, 0.875, 0.375, 0.8438, 0.375, 0.8438, 0.4375, 0.875, 0.4375, 0.875, 0.3125, 0.8438, 0.3125, 0.8438, 0.375, 0.875, 0.375, 0.875, 0.25, 0.8438, 0.25, 0.8438, 0.3125, 0.875, 0.3125, 0.875, 0.1875, 0.8438, 0.1875, 0.8438, 0.25, 0.875, 0.25, 0.875, 0.125, 0.8438, 0.125, 0.8438, 0.1875, 0.875, 0.1875, 0.875, 0.0625, 0.8438, 0.0625, 0.8438, 0.125, 0.875, 0.125, 0.875, 0.5, 0.8438, 0.5, 0.8438, 0.5625, 0.875, 0.5625, 0.8594, 0.0, 0.8438, 0.0625, 0.875, 0.0625, 0.8438, 0.1875, 0.8125, 0.1875, 0.8125, 0.25, 0.8438, 0.25, 0.8438, 0.125, 0.8125, 0.125, 0.8125, 0.1875, 0.8438, 0.1875, 0.8438, 0.0625, 0.8125, 0.0625, 0.8125, 0.125, 0.8438, 0.125, 0.8438, 0.5, 0.8125, 0.5, 0.8125, 0.5625, 0.8438, 0.5625, 0.8281, 0.0, 0.8125, 0.0625, 0.8438, 0.0625, 0.8438, 0.4375, 0.8125, 0.4375, 0.8125, 0.5, 0.8438, 0.5, 0.8438, 0.375, 0.8125, 0.375, 0.8125, 0.4375, 0.8438, 0.4375, 0.8438, 0.3125, 0.8125, 0.3125, 0.8125, 0.375, 0.8438, 0.375, 0.8438, 0.25, 0.8125, 0.25, 0.8125, 0.3125, 0.8438, 0.3125, 0.8125, 0.375, 0.7812, 0.375, 0.7812, 0.4375, 0.8125, 0.4375, 0.8125, 0.3125, 0.7812, 0.3125, 0.7812, 0.375, 0.8125, 0.375, 0.8125, 0.25, 0.7812, 0.25, 0.7812, 0.3125, 0.8125, 0.3125, 0.8125, 0.1875, 0.7812, 0.1875, 0.7812, 0.25, 0.8125, 0.25, 0.8125, 0.125, 0.7812, 0.125, 0.7812, 0.1875, 0.8125, 0.1875, 0.8125, 0.0625, 0.7812, 0.0625, 0.7812, 0.125, 0.8125, 0.125, 0.8125, 0.5, 0.7812, 0.5, 0.7812, 0.5625, 0.8125, 0.5625, 0.7969, 0.0, 0.7812, 0.0625, 0.8125, 0.0625, 0.8125, 0.4375, 0.7812, 0.4375, 0.7812, 0.5, 0.8125, 0.5, 0.7812, 0.125, 0.75, 0.125, 0.75, 0.1875, 0.7812, 0.1875, 0.7812, 0.0625, 0.75, 0.0625, 0.75, 0.125, 0.7812, 0.125, 0.7812, 0.5, 0.75, 0.5, 0.75, 0.5625, 0.7812, 0.5625, 0.7656, 0.0, 0.75, 0.0625, 0.7812, 0.0625, 0.7812, 0.4375, 0.75, 0.4375, 0.75, 0.5, 0.7812, 0.5, 0.7812, 0.375, 0.75, 0.375, 0.75, 0.4375, 0.7812, 0.4375, 0.7812, 0.3125, 0.75, 0.3125, 0.75, 0.375, 0.7812, 0.375, 0.7812, 0.25, 0.75, 0.25, 0.75, 0.3125, 0.7812, 0.3125, 0.7812, 0.1875, 0.75, 0.1875, 0.75, 0.25, 0.7812, 0.25, 0.75, 0.5625, 0.75, 0.5625, 0.7812, 0.5625, 0.7812, 0.5625, 0.7812, 0.5625, 0.7812, 0.5625, 0.8125, 0.5625, 0.8125, 0.5625, 0.8125, 0.5625, 0.8125, 0.5625, 0.8438, 0.5625, 0.8438, 0.5625, 0.8438, 0.5625, 0.8438, 0.5625, 0.875, 0.5625, 0.875, 0.5625, 0.875, 0.5625, 0.875, 0.5625, 0.9062, 0.5625, 0.9062, 0.5625, 0.9062, 0.5625, 0.9062, 0.5625, 0.9375, 0.5625, 0.9375, 0.5625, 0.9375, 0.5625, 0.9375, 0.5625, 0.9688, 0.5625, 0.9688, 0.5625, 0.9688, 0.5625, 0.9688, 0.5625, 1.0, 0.5625, 1.0, 0.5625, 0.0, 0.5625, 0.0, 0.5625, 0.03125, 0.5625, 0.03125, 0.5625, 0.03125, 0.5625, 0.03125, 0.5625, 0.0625, 0.5625, 0.0625, 0.5625, 0.0625, 0.5625, 0.0625, 0.5625, 0.09375, 0.5625, 0.09375, 0.5625, 0.09375, 0.5625, 0.09375, 0.5625, 0.125, 0.5625, 0.125, 0.5625, 0.125, 0.5625, 0.125, 0.5625, 0.1562, 0.5625, 0.1562, 0.5625, 0.1562, 0.5625, 0.1562, 0.5625, 0.1875, 0.5625, 0.1875, 0.5625, 0.1875, 0.5625, 0.1875, 0.5625, 0.2187, 0.5625, 0.2187, 0.5625, 0.2187, 0.5625, 0.2187, 0.5625, 0.25, 0.5625, 0.25, 0.5625, 0.25, 0.5625, 0.25, 0.5625, 0.2812, 0.5625, 0.2812, 0.5625, 0.2812, 0.5625, 0.2812, 0.5625, 0.3125, 0.5625, 0.3125, 0.5625, 0.3125, 0.5625, 0.3125, 0.5625, 0.3437, 0.5625, 0.3437, 0.5625, 0.3437, 0.5625, 0.3437, 0.5625, 0.375, 0.5625, 0.375, 0.5625, 0.375, 0.5625, 0.375, 0.5625, 0.4062, 0.5625, 0.4062, 0.5625, 0.4062, 0.5625, 0.4062, 0.5625, 0.4375, 0.5625, 0.4375, 0.5625, 0.4375, 0.5625, 0.4375, 0.5625, 0.4687, 0.5625, 0.4687, 0.5625, 0.4687, 0.5625, 0.4687, 0.5625, 0.5, 0.5625, 0.5, 0.5625, 0.5, 0.5625, 0.5, 0.5625, 0.5312, 0.5625, 0.5312, 0.5625, 0.5312, 0.5625, 0.5312, 0.5625, 0.5625, 0.5625, 0.5625, 0.5625, 0.5625, 0.5625, 0.5625, 0.5625, 0.5937, 0.5625, 0.5937, 0.5625, 0.5937, 0.5625, 0.5937, 0.5625, 0.625, 0.5625, 0.625, 0.5625, 0.625, 0.5625, 0.625, 0.5625, 0.6562, 0.5625, 0.6562, 0.5625, 0.6562, 0.5625, 0.6562, 0.5625, 0.6875, 0.5625, 0.6875, 0.5625, 0.6875, 0.5625, 0.6875, 0.5625, 0.7188, 0.5625, 0.7188, 0.5625, 0.7188, 0.5625, 0.7188, 0.5625, 0.75, 0.5625, 0.75, 0.5625])
me_sphere.use_remesh_fix_poles = True
me_sphere.use_remesh_preserve_attributes = False
me_sphere.use_mirror_vertex_groups = False
me_sphere.update()

# ---- objects
ob_sphere = bpy.data.objects.new('Sphere', me_sphere)

# ---- transforms, parenting, visibility, modifiers, constraints
ob_sphere.location = (0.0, 0.0, 0.0)
ob_sphere.lineart.crease_threshold = 0.0

# ---- collection membership
col_collection.objects.link(ob_sphere)

# ---- scene / render settings (as saved in the file)
scene.frame_start = 1; scene.frame_end = 250; scene.frame_set(74)
scene.render.engine = 'BLENDER_EEVEE_NEXT'
scene.cycles.use_denoising = False
scene.cycles.samples = 128
scene.cycles.sampling_pattern = 'TABULATED_SOBOL'
scene.cycles.use_adaptive_sampling = False
scene.cycles.use_light_tree = False
scene.view_settings.view_transform = 'Filmic'
bpy.context.view_layer.update()

# ---- added for rendering (the .blend has no active camera and no usable light): camera, sun
cam_auto = bpy.data.cameras.new('AutoCamera')
cam_auto.lens = 50.0
cam_auto.sensor_width = 36.0
cam_auto.clip_end = 1000.0
ob_auto_camera = bpy.data.objects.new('AutoCamera', cam_auto)
scene.collection.objects.link(ob_auto_camera)
ob_auto_camera.location = (2.84094, -3.40913, 2.79731)
ob_auto_camera.rotation_euler = (1.09748, -7.21219e-08, 0.694738)
scene.camera = ob_auto_camera
light_auto_sun = bpy.data.lights.new('AutoSun', 'SUN')
light_auto_sun.energy = 3.0
light_auto_sun.angle = 0.0523599
ob_auto_sun = bpy.data.objects.new('AutoSun', light_auto_sun)
scene.collection.objects.link(ob_auto_sun)
ob_auto_sun.rotation_euler = (0.872665, 0.174533, 0.523599)
bpy.context.view_layer.update()
